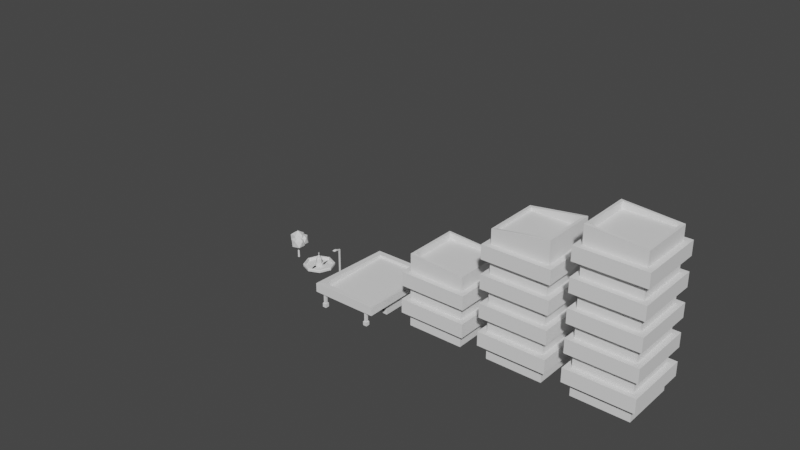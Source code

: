 # Source: haraldinspace.blend  (saved by Blender 3.1.7; exported with 4.5.12 LTS)
import bpy
from mathutils import Matrix  # noqa: F401  (used for matrix-valued properties, if any)

bpy.ops.wm.read_factory_settings(use_empty=True)
scene = bpy.context.scene
scene.name = 'Scene'

# ---- collections
col_city = bpy.data.collections.new('City'); scene.collection.children.link(col_city)
col_dome = bpy.data.collections.new('Dome'); scene.collection.children.link(col_dome)

# ---- world
world_world = bpy.data.worlds.new('World'); scene.world = world_world
world_world.use_nodes = True; world_world.node_tree.nodes.clear()
_N = world_world.node_tree.nodes; _L = world_world.node_tree.links
n0 = _N.new('ShaderNodeOutputWorld'); n0.name = 'World Output'; n0.location = (300, 300)
n1 = _N.new('ShaderNodeBackground'); n1.name = 'Background'; n1.location = (10, 300)
n1.inputs[0].default_value = (0.05088, 0.05088, 0.05088, 1.0)
_L.new(n1.outputs[0], n0.inputs[0])
n0.is_active_output = True
world_world.color = (0.05088, 0.05088, 0.05088)
world_world.use_sun_shadow = False
world_world.sun_shadow_jitter_overblur = 0.0

# ---- meshes
me_cube = bpy.data.meshes.new('Cube')
me_cube.from_pydata([(-10.0, -10.0, 0.0), (-10.0, -10.0, 40.0), (-10.0, 10.0, 0.0), (-10.0, 10.0, 40.0), (10.0, -10.0, 0.0), (10.0, -10.0, 40.0), (10.0, 10.0, 0.0), (10.0, 10.0, 40.0), (-10.0, -10.0, 5.0), (-10.0, -10.0, 10.0), (-10.0, -10.0, 15.0), (-10.0, -10.0, 20.0), (-10.0, -10.0, 25.0), (-10.0, -10.0, 30.0), (-10.0, -10.0, 35.0), (-10.0, 10.0, 35.0), (-10.0, 10.0, 30.0), (-10.0, 10.0, 25.0), (-10.0, 10.0, 20.0), (-10.0, 10.0, 15.0), (-10.0, 10.0, 10.0), (-10.0, 10.0, 5.0), (10.0, 10.0, 35.0), (10.0, 10.0, 30.0), (10.0, 10.0, 25.0), (10.0, 10.0, 20.0), (10.0, 10.0, 15.0), (10.0, 10.0, 10.0), (10.0, 10.0, 5.0), (10.0, -10.0, 35.0), (10.0, -10.0, 30.0), (10.0, -10.0, 25.0), (10.0, -10.0, 20.0), (10.0, -10.0, 15.0), (10.0, -10.0, 10.0), (10.0, -10.0, 5.0), (-12.0, -12.0, 15.0), (-12.0, -12.0, 20.0), (-12.0, -12.0, 25.0), (-12.0, -12.0, 30.0), (-12.0, 12.0, 30.0), (-12.0, 12.0, 25.0), (-12.0, 12.0, 20.0), (-12.0, 12.0, 15.0), (12.0, 12.0, 30.0), (12.0, 12.0, 25.0), (12.0, 12.0, 20.0), (12.0, 12.0, 15.0), (12.0, -12.0, 30.0), (12.0, -12.0, 25.0), (12.0, -12.0, 20.0), (12.0, -12.0, 15.0), (-12.1, -12.1, 5.0), (-12.1, -12.1, 10.0), (-12.1, 12.1, 10.0), (-12.1, 12.1, 5.0), (12.1, 12.1, 10.0), (12.1, 12.1, 5.0), (12.1, -12.1, 10.0), (12.1, -12.1, 5.0), (-10.0, -10.0, 45.0), (-10.0, 10.0, 45.0), (10.0, 10.0, 47.79), (10.0, -10.0, 47.79), (-9.0, -9.0, 45.0), (-9.0, 9.0, 45.0), (9.0, 9.0, 47.79), (9.0, -9.0, 47.79), (-9.0, -9.0, 44.0), (-9.0, 9.0, 44.0), (9.0, 9.0, 44.0), (9.0, -9.0, 44.0), (-12.0, -12.0, 35.0), (-12.0, -12.0, 40.0), (-12.0, 12.0, 40.0), (12.0, 12.0, 40.0), (12.0, -12.0, 40.0), (-12.0, 12.0, 35.0), (12.0, 12.0, 35.0), (12.0, -12.0, 35.0)], [], [(29, 22, 78, 79), (5, 1, 73, 76), (1, 3, 74, 73), (14, 29, 79, 72), (2, 6, 4, 0), (5, 7, 62, 63), (4, 35, 8, 0), (20, 27, 56, 54), (34, 33, 10, 9), (17, 12, 38, 41), (32, 31, 12, 11), (25, 32, 50, 46), (30, 29, 14, 13), (6, 28, 35, 4), (27, 34, 58, 56), (27, 26, 33, 34), (18, 25, 46, 42), (25, 24, 31, 32), (10, 33, 51, 36), (23, 22, 29, 30), (2, 21, 28, 6), (21, 8, 52, 55), (20, 19, 26, 27), (11, 18, 42, 37), (18, 17, 24, 25), (33, 26, 47, 51), (16, 15, 22, 23), (0, 8, 21, 2), (34, 9, 53, 58), (9, 10, 19, 20), (26, 19, 43, 47), (11, 12, 17, 18), (19, 10, 36, 43), (13, 14, 15, 16), (51, 50, 37, 36), (49, 48, 39, 38), (47, 46, 50, 51), (45, 44, 48, 49), (43, 42, 46, 47), (41, 40, 44, 45), (36, 37, 42, 43), (38, 39, 40, 41), (32, 11, 37, 50), (24, 17, 41, 45), (31, 24, 45, 49), (13, 16, 40, 39), (12, 31, 49, 38), (16, 23, 44, 40), (23, 30, 48, 44), (30, 13, 39, 48), (59, 58, 53, 52), (57, 56, 58, 59), (55, 54, 56, 57), (52, 53, 54, 55), (9, 20, 54, 53), (8, 35, 59, 52), (35, 28, 57, 59), (28, 21, 55, 57), (63, 62, 66, 67), (3, 1, 60, 61), (1, 5, 63, 60), (7, 3, 61, 62), (64, 67, 71, 68), (61, 60, 64, 65), (60, 63, 67, 64), (62, 61, 65, 66), (70, 69, 68, 71), (66, 65, 69, 70), (67, 66, 70, 71), (65, 64, 68, 69), (72, 73, 74, 77), (77, 74, 75, 78), (78, 75, 76, 79), (79, 76, 73, 72), (22, 15, 77, 78), (3, 7, 75, 74), (15, 14, 72, 77), (7, 5, 76, 75)])
_uv = me_cube.uv_layers.new(name='UVMap')
_uv.uv.foreach_set('vector', [0.5938, 0.75, 0.5938, 0.5, 0.5938, 0.5, 0.5938, 0.75, 0.625, 0.75, 0.625, 1.0, 0.625, 1.0, 0.625, 0.75, 0.625, 0.0, 0.625, 0.25, 0.625, 0.25, 0.625, 0.0, 0.5938, 1.0, 0.5938, 0.75, 0.5938, 0.75, 0.5938, 1.0, 0.125, 0.5, 0.375, 0.5, 0.375, 0.75, 0.125, 0.75, 0.625, 0.75, 0.625, 0.5, 0.625, 0.5, 0.625, 0.75, 0.375, 0.75, 0.4062, 0.75, 0.4062, 1.0, 0.375, 1.0, 0.4375, 0.25, 0.4375, 0.5, 0.4375, 0.5, 0.4375, 0.25, 0.4375, 0.75, 0.4688, 0.75, 0.4688, 1.0, 0.4375, 1.0, 0.5312, 0.25, 0.5312, 0.0, 0.5312, 0.0, 0.5312, 0.25, 0.5, 0.75, 0.5312, 0.75, 0.5312, 1.0, 0.5, 1.0, 0.5, 0.5, 0.5, 0.75, 0.5, 0.75, 0.5, 0.5, 0.5625, 0.75, 0.5938, 0.75, 0.5938, 1.0, 0.5625, 1.0, 0.375, 0.5, 0.4062, 0.5, 0.4062, 0.75, 0.375, 0.75, 0.4375, 0.5, 0.4375, 0.75, 0.4375, 0.75, 0.4375, 0.5, 0.4375, 0.5, 0.4688, 0.5, 0.4688, 0.75, 0.4375, 0.75, 0.5, 0.25, 0.5, 0.5, 0.5, 0.5, 0.5, 0.25, 0.5, 0.5, 0.5312, 0.5, 0.5312, 0.75, 0.5, 0.75, 0.4688, 1.0, 0.4688, 0.75, 0.4688, 0.75, 0.4688, 1.0, 0.5625, 0.5, 0.5938, 0.5, 0.5938, 0.75, 0.5625, 0.75, 0.375, 0.25, 0.4062, 0.25, 0.4062, 0.5, 0.375, 0.5, 0.4062, 0.25, 0.4062, 0.0, 0.4062, 0.0, 0.4062, 0.25, 0.4375, 0.25, 0.4688, 0.25, 0.4688, 0.5, 0.4375, 0.5, 0.5, 0.0, 0.5, 0.25, 0.5, 0.25, 0.5, 0.0, 0.5, 0.25, 0.5312, 0.25, 0.5312, 0.5, 0.5, 0.5, 0.4688, 0.75, 0.4688, 0.5, 0.4688, 0.5, 0.4688, 0.75, 0.5625, 0.25, 0.5938, 0.25, 0.5938, 0.5, 0.5625, 0.5, 0.375, 0.0, 0.4062, 0.0, 0.4062, 0.25, 0.375, 0.25, 0.4375, 0.75, 0.4375, 1.0, 0.4375, 1.0, 0.4375, 0.75, 0.4375, 0.0, 0.4688, 0.0, 0.4688, 0.25, 0.4375, 0.25, 0.4688, 0.5, 0.4688, 0.25, 0.4688, 0.25, 0.4688, 0.5, 0.5, 0.0, 0.5312, 0.0, 0.5312, 0.25, 0.5, 0.25, 0.4688, 0.25, 0.4688, 0.0, 0.4688, 0.0, 0.4688, 0.25, 0.5625, 0.0, 0.5938, 0.0, 0.5938, 0.25, 0.5625, 0.25, 0.4688, 0.75, 0.5, 0.75, 0.5, 1.0, 0.4688, 1.0, 0.5312, 0.75, 0.5625, 0.75, 0.5625, 1.0, 0.5312, 1.0, 0.4688, 0.5, 0.5, 0.5, 0.5, 0.75, 0.4688, 0.75, 0.5312, 0.5, 0.5625, 0.5, 0.5625, 0.75, 0.5312, 0.75, 0.4688, 0.25, 0.5, 0.25, 0.5, 0.5, 0.4688, 0.5, 0.5312, 0.25, 0.5625, 0.25, 0.5625, 0.5, 0.5312, 0.5, 0.4688, 0.0, 0.5, 0.0, 0.5, 0.25, 0.4688, 0.25, 0.5312, 0.0, 0.5625, 0.0, 0.5625, 0.25, 0.5312, 0.25, 0.5, 0.75, 0.5, 1.0, 0.5, 1.0, 0.5, 0.75, 0.5312, 0.5, 0.5312, 0.25, 0.5312, 0.25, 0.5312, 0.5, 0.5312, 0.75, 0.5312, 0.5, 0.5312, 0.5, 0.5312, 0.75, 0.5625, 0.0, 0.5625, 0.25, 0.5625, 0.25, 0.5625, 0.0, 0.5312, 1.0, 0.5312, 0.75, 0.5312, 0.75, 0.5312, 1.0, 0.5625, 0.25, 0.5625, 0.5, 0.5625, 0.5, 0.5625, 0.25, 0.5625, 0.5, 0.5625, 0.75, 0.5625, 0.75, 0.5625, 0.5, 0.5625, 0.75, 0.5625, 1.0, 0.5625, 1.0, 0.5625, 0.75, 0.4062, 0.75, 0.4375, 0.75, 0.4375, 1.0, 0.4062, 1.0, 0.4062, 0.5, 0.4375, 0.5, 0.4375, 0.75, 0.4062, 0.75, 0.4062, 0.25, 0.4375, 0.25, 0.4375, 0.5, 0.4062, 0.5, 0.4062, 0.0, 0.4375, 0.0, 0.4375, 0.25, 0.4062, 0.25, 0.4375, 0.0, 0.4375, 0.25, 0.4375, 0.25, 0.4375, 0.0, 0.4062, 1.0, 0.4062, 0.75, 0.4062, 0.75, 0.4062, 1.0, 0.4062, 0.75, 0.4062, 0.5, 0.4062, 0.5, 0.4062, 0.75, 0.4062, 0.5, 0.4062, 0.25, 0.4062, 0.25, 0.4062, 0.5, 0.625, 0.75, 0.625, 0.5, 0.625, 0.5, 0.625, 0.75, 0.625, 0.25, 0.625, 0.0, 0.625, 0.0, 0.625, 0.25, 0.625, 1.0, 0.625, 0.75, 0.625, 0.75, 0.625, 1.0, 0.625, 0.5, 0.625, 0.25, 0.625, 0.25, 0.625, 0.5, 0.625, 1.0, 0.625, 0.75, 0.625, 0.75, 0.625, 1.0, 0.625, 0.25, 0.625, 0.0, 0.625, 0.0, 0.625, 0.25, 0.625, 1.0, 0.625, 0.75, 0.625, 0.75, 0.625, 1.0, 0.625, 0.5, 0.625, 0.25, 0.625, 0.25, 0.625, 0.5, 0.625, 0.5, 0.875, 0.5, 0.875, 0.75, 0.625, 0.75, 0.625, 0.5, 0.625, 0.25, 0.625, 0.25, 0.625, 0.5, 0.625, 0.75, 0.625, 0.5, 0.625, 0.5, 0.625, 0.75, 0.625, 0.25, 0.625, 0.0, 0.625, 0.0, 0.625, 0.25, 0.5938, 0.0, 0.625, 0.0, 0.625, 0.25, 0.5938, 0.25, 0.5938, 0.25, 0.625, 0.25, 0.625, 0.5, 0.5938, 0.5, 0.5938, 0.5, 0.625, 0.5, 0.625, 0.75, 0.5938, 0.75, 0.5938, 0.75, 0.625, 0.75, 0.625, 1.0, 0.5938, 1.0, 0.5938, 0.5, 0.5938, 0.25, 0.5938, 0.25, 0.5938, 0.5, 0.625, 0.25, 0.625, 0.5, 0.625, 0.5, 0.625, 0.25, 0.5938, 0.25, 0.5938, 0.0, 0.5938, 0.0, 0.5938, 0.25, 0.625, 0.5, 0.625, 0.75, 0.625, 0.75, 0.625, 0.5])
me_cube.use_remesh_fix_poles = True
me_cube.use_remesh_preserve_attributes = False
me_cube.update()
me_cube_001 = bpy.data.meshes.new('Cube.001')
me_cube_001.from_pydata([(-10.0, -10.0, 0.0), (-10.0, -10.0, 26.3), (-10.0, 10.0, 0.0), (-10.0, 10.0, 26.3), (10.0, -10.0, 0.0), (10.0, -10.0, 25.0), (10.0, 10.0, 0.0), (10.0, 10.0, 25.0), (-10.0, -10.0, 5.0), (-10.0, -10.0, 10.0), (-10.0, -10.0, 15.0), (-10.0, -10.0, 20.0), (-10.0, 10.0, 20.0), (-10.0, 10.0, 15.0), (-10.0, 10.0, 10.0), (-10.0, 10.0, 5.0), (10.0, 10.0, 20.0), (10.0, 10.0, 15.0), (10.0, 10.0, 10.0), (10.0, 10.0, 5.0), (10.0, -10.0, 20.0), (10.0, -10.0, 15.0), (10.0, -10.0, 10.0), (10.0, -10.0, 5.0), (-12.0, -12.0, 5.0), (-12.0, -12.0, 10.0), (-12.0, -12.0, 15.0), (-12.0, -12.0, 20.0), (-12.0, 12.0, 20.0), (-12.0, 12.0, 15.0), (-12.0, 12.0, 10.0), (-12.0, 12.0, 5.0), (12.0, 12.0, 20.0), (12.0, 12.0, 15.0), (12.0, 12.0, 10.0), (12.0, 12.0, 5.0), (12.0, -12.0, 20.0), (12.0, -12.0, 15.0), (12.0, -12.0, 10.0), (12.0, -12.0, 5.0), (-9.0, -9.0, 26.3), (-9.0, 9.0, 26.3), (9.0, 9.0, 25.0), (9.0, -9.0, 25.0), (-9.0, -9.0, 24.0), (-9.0, 9.0, 24.0), (9.0, 9.0, 24.0), (9.0, -9.0, 24.0)], [], [(11, 1, 3, 12), (12, 3, 7, 16), (16, 7, 5, 20), (20, 5, 1, 11), (2, 6, 4, 0), (5, 7, 42, 43), (4, 23, 8, 0), (13, 10, 26, 29), (22, 21, 10, 9), (21, 17, 33, 37), (6, 19, 23, 4), (9, 14, 30, 25), (18, 17, 21, 22), (18, 22, 38, 34), (2, 15, 19, 6), (15, 8, 24, 31), (14, 13, 17, 18), (23, 19, 35, 39), (0, 8, 15, 2), (12, 16, 32, 28), (9, 10, 13, 14), (20, 11, 27, 36), (39, 38, 25, 24), (37, 36, 27, 26), (35, 34, 38, 39), (33, 32, 36, 37), (31, 30, 34, 35), (29, 28, 32, 33), (24, 25, 30, 31), (26, 27, 28, 29), (16, 20, 36, 32), (8, 23, 39, 24), (11, 12, 28, 27), (19, 15, 31, 35), (22, 9, 25, 38), (14, 18, 34, 30), (10, 21, 37, 26), (17, 13, 29, 33), (41, 40, 44, 45), (3, 1, 40, 41), (1, 5, 43, 40), (7, 3, 41, 42), (46, 45, 44, 47), (40, 43, 47, 44), (42, 41, 45, 46), (43, 42, 46, 47)])
_uv = me_cube_001.uv_layers.new(name='UVMap')
_uv.uv.foreach_set('vector', [0.575, 0.0, 0.625, 0.0, 0.625, 0.25, 0.575, 0.25, 0.575, 0.25, 0.625, 0.25, 0.625, 0.5, 0.575, 0.5, 0.575, 0.5, 0.625, 0.5, 0.625, 0.75, 0.575, 0.75, 0.575, 0.75, 0.625, 0.75, 0.625, 1.0, 0.575, 1.0, 0.125, 0.5, 0.375, 0.5, 0.375, 0.75, 0.125, 0.75, 0.625, 0.75, 0.625, 0.5, 0.625, 0.5, 0.625, 0.75, 0.375, 0.75, 0.425, 0.75, 0.425, 1.0, 0.375, 1.0, 0.525, 0.25, 0.525, 0.0, 0.525, 0.0, 0.525, 0.25, 0.475, 0.75, 0.525, 0.75, 0.525, 1.0, 0.475, 1.0, 0.525, 0.75, 0.525, 0.5, 0.525, 0.5, 0.525, 0.75, 0.375, 0.5, 0.425, 0.5, 0.425, 0.75, 0.375, 0.75, 0.475, 0.0, 0.475, 0.25, 0.475, 0.25, 0.475, 0.0, 0.475, 0.5, 0.525, 0.5, 0.525, 0.75, 0.475, 0.75, 0.475, 0.5, 0.475, 0.75, 0.475, 0.75, 0.475, 0.5, 0.375, 0.25, 0.425, 0.25, 0.425, 0.5, 0.375, 0.5, 0.425, 0.25, 0.425, 0.0, 0.425, 0.0, 0.425, 0.25, 0.475, 0.25, 0.525, 0.25, 0.525, 0.5, 0.475, 0.5, 0.425, 0.75, 0.425, 0.5, 0.425, 0.5, 0.425, 0.75, 0.375, 0.0, 0.425, 0.0, 0.425, 0.25, 0.375, 0.25, 0.575, 0.25, 0.575, 0.5, 0.575, 0.5, 0.575, 0.25, 0.475, 0.0, 0.525, 0.0, 0.525, 0.25, 0.475, 0.25, 0.575, 0.75, 0.575, 1.0, 0.575, 1.0, 0.575, 0.75, 0.425, 0.75, 0.475, 0.75, 0.475, 1.0, 0.425, 1.0, 0.525, 0.75, 0.575, 0.75, 0.575, 1.0, 0.525, 1.0, 0.425, 0.5, 0.475, 0.5, 0.475, 0.75, 0.425, 0.75, 0.525, 0.5, 0.575, 0.5, 0.575, 0.75, 0.525, 0.75, 0.425, 0.25, 0.475, 0.25, 0.475, 0.5, 0.425, 0.5, 0.525, 0.25, 0.575, 0.25, 0.575, 0.5, 0.525, 0.5, 0.425, 0.0, 0.475, 0.0, 0.475, 0.25, 0.425, 0.25, 0.525, 0.0, 0.575, 0.0, 0.575, 0.25, 0.525, 0.25, 0.575, 0.5, 0.575, 0.75, 0.575, 0.75, 0.575, 0.5, 0.425, 1.0, 0.425, 0.75, 0.425, 0.75, 0.425, 1.0, 0.575, 0.0, 0.575, 0.25, 0.575, 0.25, 0.575, 0.0, 0.425, 0.5, 0.425, 0.25, 0.425, 0.25, 0.425, 0.5, 0.475, 0.75, 0.475, 1.0, 0.475, 1.0, 0.475, 0.75, 0.475, 0.25, 0.475, 0.5, 0.475, 0.5, 0.475, 0.25, 0.525, 1.0, 0.525, 0.75, 0.525, 0.75, 0.525, 1.0, 0.525, 0.5, 0.525, 0.25, 0.525, 0.25, 0.525, 0.5, 0.625, 0.25, 0.625, 0.0, 0.625, 0.0, 0.625, 0.25, 0.625, 0.25, 0.625, 0.0, 0.625, 0.0, 0.625, 0.25, 0.625, 1.0, 0.625, 0.75, 0.625, 0.75, 0.625, 1.0, 0.625, 0.5, 0.625, 0.25, 0.625, 0.25, 0.625, 0.5, 0.625, 0.5, 0.875, 0.5, 0.875, 0.75, 0.625, 0.75, 0.625, 1.0, 0.625, 0.75, 0.625, 0.75, 0.625, 1.0, 0.625, 0.5, 0.625, 0.25, 0.625, 0.25, 0.625, 0.5, 0.625, 0.75, 0.625, 0.5, 0.625, 0.5, 0.625, 0.75])
me_cube_001.use_remesh_fix_poles = True
me_cube_001.use_remesh_preserve_attributes = False
me_cube_001.update()
me_cube_002 = bpy.data.meshes.new('Cube.002')
me_cube_002.from_pydata([(8.2, -19.7, 0.0), (8.2, -19.7, 1.4), (-9.6, -19.7, 0.0), (8.2, -18.3, 0.0), (8.2, -18.3, 1.4), (-9.6, -19.7, 1.4), (9.6, -19.7, 0.0), (9.6, -19.7, 1.4), (-9.6, -18.3, 0.0), (9.6, -18.3, 0.0), (9.6, -18.3, 1.4), (-9.6, -18.3, 1.4), (8.48, -19.42, 1.4), (-8.2, -19.7, 0.0), (8.48, -18.58, 1.4), (-10.0, 10.0, 7.0), (9.32, -19.42, 1.4), (-8.2, -19.7, 1.4), (9.32, -18.58, 1.4), (-8.2, -18.3, 0.0), (-8.2, -18.3, 1.4), (10.0, 10.0, 7.0), (10.0, 10.0, 5.0), (-9.32, -19.42, 1.4), (-9.32, -18.58, 1.4), (-12.0, -20.0, 5.0), (-8.48, -19.42, 1.4), (-12.0, -20.0, 8.204), (-8.48, -18.58, 1.4), (-12.0, 12.0, 7.0), (-12.0, 12.0, 5.0), (12.0, 12.0, 7.0), (12.0, 12.0, 5.0), (12.0, -20.0, 8.204), (12.0, -20.0, 5.0), (-10.0, -18.0, 8.204), (10.0, -18.0, 8.204), (-10.0, -18.0, 6.0), (-10.0, 10.0, 6.0), (10.0, 10.0, 6.0), (10.0, -18.0, 6.0), (-10.0, -10.0, 0.0), (6.0, -10.0, 5.0), (2.0, -10.0, 5.0), (-2.0, -10.0, 5.0), (6.0, -18.0, 8.204), (2.0, -18.0, 8.204), (-2.0, -18.0, 8.204), (-2.0, 10.0, 7.0), (2.0, 10.0, 7.0), (7.2, -20.0, 5.0), (2.4, -20.0, 5.0), (-2.4, -20.0, 5.0), (-7.2, -20.0, 5.0), (7.2, -20.0, 8.204), (2.4, -20.0, 8.204), (-2.4, -20.0, 8.204), (-7.2, -20.0, 8.204), (-7.2, 12.0, 5.0), (-2.4, 12.0, 5.0), (2.4, 12.0, 5.0), (7.2, 12.0, 5.0), (-7.2, 12.0, 7.0), (-2.4, 12.0, 7.0), (2.4, 12.0, 7.0), (7.2, 12.0, 7.0), (-6.0, -18.0, 8.204), (-6.0, 10.0, 7.0), (6.0, 10.0, 7.0), (6.0, -18.0, 6.0), (2.0, -18.0, 6.0), (-2.0, -18.0, 6.0), (-6.0, -18.0, 6.0), (-6.0, 10.0, 6.0), (-2.0, 10.0, 6.0), (2.0, 10.0, 6.0), (6.0, 10.0, 6.0), (1.128, -10.0, -1.49e-07), (-9.32, -19.42, 5.0), (-9.32, -18.58, 5.0), (-8.48, -18.58, 5.0), (-8.48, -19.42, 5.0), (8.48, -19.42, 5.0), (8.48, -18.58, 5.0), (9.32, -18.58, 5.0), (9.32, -19.42, 5.0), (-10.0, -10.0, 5.0), (10.0, -10.0, 5.0), (-2.0, 10.0, 5.0), (10.0, 10.0, 0.0), (6.0, 10.0, 5.0), (-10.0, 10.0, 0.0), (-6.0, -10.0, 0.0), (-6.0, -10.0, 5.0), (2.0, -10.0, 0.0), (6.0, -10.0, 0.0), (-1.128, -10.0, -1.49e-07), (10.0, -10.0, 0.0), (-10.0, 10.0, 5.0), (2.0, 10.0, 5.0), (-6.0, 10.0, 5.0), (-9.4, -9.726, 0.0), (-1.128, -9.726, -1.49e-07), (5.64, -9.726, 0.0), (1.88, -9.726, 0.0), (1.128, -9.726, -1.49e-07), (8.836, -9.726, 4.25), (6.204, -9.726, 4.25), (6.204, -9.726, 0.75), (-6.204, -9.726, 4.25), (8.836, -9.726, 0.75), (9.4, -9.726, 0.0), (-9.4, -9.726, 5.0), (-5.64, -9.726, 0.0), (5.64, -9.726, 5.0), (1.88, -9.726, 5.0), (-1.88, -9.726, 5.0), (-5.64, -9.726, 5.0), (5.076, -9.726, 0.75), (2.444, -9.726, 4.25), (-5.076, -9.726, 0.75), (-5.076, -9.726, 4.25), (1.128, -9.726, 3.0), (-1.128, -9.726, 3.0), (2.444, -9.726, 0.75), (-2.444, -9.726, 0.75), (-2.444, -9.726, 4.25), (5.076, -9.726, 4.25), (-8.836, -9.726, 0.75), (-8.836, -9.726, 4.25), (-6.204, -9.726, 0.75), (-9.4, 9.674, 5.0), (9.4, 9.674, 0.0), (-9.4, 9.674, 0.0), (1.88, 9.674, 5.0), (5.64, 9.674, 5.0), (-5.64, 9.674, 5.0), (-1.88, 9.674, 5.0), (9.4, -9.726, 5.0), (9.4, 9.674, 5.0), (8.926, -9.986, 4.285), (6.294, -9.986, 4.285), (1.128, -10.0, 3.0), (-1.128, -10.0, 3.0), (2.444, -10.0, 0.75), (5.076, -10.0, 0.75), (-2.444, -10.0, 0.75), (-2.444, -10.0, 4.25), (2.444, -10.0, 4.25), (5.076, -10.0, 4.25), (-5.076, -10.0, 0.75), (-5.076, -10.0, 4.25), (-8.836, -10.0, 0.75), (-8.836, -10.0, 4.25), (8.926, -9.986, 0.7854), (6.294, -9.986, 0.7854), (-6.204, -10.0, 0.75), (-6.204, -10.0, 4.25)], [], [(35, 15, 29, 27), (21, 36, 33, 31), (98, 86, 25, 30), (87, 22, 32, 34), (53, 57, 27, 25), (32, 31, 33, 34), (61, 65, 31, 32), (25, 27, 29, 30), (82, 50, 42, 87, 34, 85, 84, 83), (34, 50, 82, 85), (100, 98, 30, 58), (66, 35, 27, 57), (68, 21, 31, 65), (36, 21, 39, 40), (72, 73, 38, 37), (67, 15, 38, 73), (45, 36, 40, 69), (15, 35, 37, 38), (35, 66, 72, 37), (66, 47, 71, 72), (47, 46, 70, 71), (46, 45, 69, 70), (21, 68, 76, 39), (68, 49, 75, 76), (49, 48, 74, 75), (48, 67, 73, 74), (40, 39, 76, 69), (69, 76, 75, 70), (70, 75, 74, 71), (71, 74, 73, 72), (15, 67, 62, 29), (67, 48, 63, 62), (48, 49, 64, 63), (49, 68, 65, 64), (36, 45, 54, 33), (45, 46, 55, 54), (46, 47, 56, 55), (47, 66, 57, 56), (22, 90, 61, 32), (90, 99, 60, 61), (99, 88, 59, 60), (88, 100, 58, 59), (79, 78, 25, 86, 93, 53, 81, 80), (81, 53, 25, 78), (93, 44, 52, 53), (44, 43, 51, 52), (43, 42, 50, 51), (30, 29, 62, 58), (58, 62, 63, 59), (59, 63, 64, 60), (60, 64, 65, 61), (34, 33, 54, 50), (50, 54, 55, 51), (51, 55, 56, 52), (52, 56, 57, 53), (2, 5, 11, 8), (8, 11, 20, 19), (19, 20, 17, 13), (13, 17, 5, 2), (8, 19, 13, 2), (17, 20, 28, 26), (24, 23, 78, 79), (11, 5, 23, 24), (5, 17, 26, 23), (20, 11, 24, 28), (78, 23, 26, 81), (28, 24, 79, 80), (81, 26, 28, 80), (0, 1, 4, 3), (3, 4, 10, 9), (9, 10, 7, 6), (6, 7, 1, 0), (3, 9, 6, 0), (7, 10, 18, 16), (14, 12, 82, 83), (4, 1, 12, 14), (1, 7, 16, 12), (10, 4, 14, 18), (82, 12, 16, 85), (18, 14, 83, 84), (85, 16, 18, 84), (88, 99, 90, 22, 89, 91, 98, 100), (89, 22, 87, 97), (41, 86, 98, 91), (101, 113, 102, 105, 104, 103, 111, 132, 133), (112, 129, 128, 101), (114, 107, 108, 103), (115, 119, 124, 104), (115, 122, 123, 116), (116, 126, 121, 117), (124, 144, 145, 118), (114, 127, 119, 115), (104, 124, 118, 103), (103, 118, 127, 114), (102, 125, 126, 116), (113, 120, 125, 102), (117, 121, 120, 113), (102, 116, 123), (105, 122, 115, 104), (110, 154, 140, 106), (108, 155, 154, 110), (138, 106, 107, 114), (111, 110, 106, 138), (103, 108, 110, 111), (101, 128, 130, 113), (117, 109, 129, 112), (113, 130, 109, 117), (137, 136, 131, 133, 132, 139, 135, 134), (132, 111, 138, 139), (101, 133, 131, 112), (106, 140, 141, 107), (113, 102, 96, 92), (105, 104, 94, 77), (104, 103, 95, 94), (103, 111, 97, 95), (111, 132, 89, 97), (132, 133, 91, 89), (133, 101, 41, 91), (101, 113, 92, 41), (128, 152, 156, 130), (125, 146, 147, 126), (123, 143, 96, 102), (109, 157, 153, 129), (119, 148, 144, 124), (127, 149, 148, 119), (120, 150, 146, 125), (102, 96, 77, 105), (130, 156, 157, 109), (121, 151, 150, 120), (105, 77, 142, 122), (118, 145, 149, 127), (126, 147, 151, 121), (107, 141, 155, 108), (122, 142, 143, 123), (129, 153, 152, 128), (95, 145, 144, 94), (95, 155, 141, 42, 149, 145), (42, 141, 140, 87), (95, 97, 154, 155), (154, 97, 87, 140), (43, 148, 149, 42), (43, 142, 77, 94, 144, 148), (44, 143, 142, 43), (96, 143, 44, 147, 146), (151, 147, 44, 93), (92, 156, 152, 41), (96, 146, 150, 92), (93, 86, 153, 157), (153, 86, 41, 152), (93, 157, 156, 92, 150, 151), (114, 115, 116, 117, 112, 131, 136, 137, 134, 135, 139, 138)])
_uv = me_cube_002.uv_layers.new(name='UVMap')
_uv.uv.foreach_set('vector', [0.475, 0.0, 0.475, 0.25, 0.475, 0.25, 0.475, 0.0, 0.475, 0.5, 0.475, 0.75, 0.475, 0.75, 0.475, 0.5, 0.425, 0.25, 0.425, 0.0, 0.425, 0.0, 0.425, 0.25, 0.425, 0.75, 0.425, 0.5, 0.425, 0.5, 0.425, 0.75, 0.425, 0.95, 0.475, 0.95, 0.475, 1.0, 0.425, 1.0, 0.425, 0.5, 0.475, 0.5, 0.475, 0.75, 0.425, 0.75, 0.425, 0.45, 0.475, 0.45, 0.475, 0.5, 0.425, 0.5, 0.425, 0.0, 0.475, 0.0, 0.475, 0.25, 0.425, 0.25, 0.425, 0.7857, 0.425, 0.8, 0.425, 0.8, 0.425, 0.75, 0.425, 0.75, 0.425, 0.7769, 0.425, 0.7755, 0.425, 0.7844, 0.425, 0.75, 0.425, 0.8, 0.425, 0.7857, 0.425, 0.7769, 0.425, 0.3, 0.425, 0.25, 0.425, 0.25, 0.425, 0.3, 0.475, 0.95, 0.475, 1.0, 0.475, 1.0, 0.475, 0.95, 0.475, 0.45, 0.475, 0.5, 0.475, 0.5, 0.475, 0.45, 0.475, 0.75, 0.475, 0.5, 0.475, 0.5, 0.475, 0.75, 0.475, 0.15, 0.475, 0.3, 0.475, 0.25, 0.475, 0.0, 0.475, 0.3, 0.475, 0.25, 0.475, 0.25, 0.475, 0.3, 0.475, 0.8, 0.475, 0.75, 0.475, 0.75, 0.475, 0.8, 0.475, 0.25, 0.475, 0.0, 0.475, 0.0, 0.475, 0.25, 0.475, 1.0, 0.475, 0.95, 0.475, 0.95, 0.475, 1.0, 0.475, 0.95, 0.475, 0.9, 0.475, 0.9, 0.475, 0.95, 0.475, 0.9, 0.475, 0.85, 0.475, 0.85, 0.475, 0.9, 0.475, 0.85, 0.475, 0.8, 0.475, 0.8, 0.475, 0.85, 0.475, 0.5, 0.475, 0.45, 0.475, 0.45, 0.475, 0.5, 0.475, 0.45, 0.475, 0.4, 0.475, 0.4, 0.475, 0.45, 0.475, 0.4, 0.475, 0.35, 0.475, 0.35, 0.475, 0.4, 0.475, 0.35, 0.475, 0.3, 0.475, 0.3, 0.475, 0.35, 0.475, 0.75, 0.475, 0.5, 0.475, 0.45, 0.475, 0.6, 0.475, 0.6, 0.475, 0.45, 0.475, 0.4, 0.475, 0.45, 0.475, 0.45, 0.475, 0.4, 0.475, 0.35, 0.475, 0.3, 0.475, 0.3, 0.475, 0.35, 0.475, 0.3, 0.475, 0.15, 0.475, 0.25, 0.475, 0.3, 0.475, 0.3, 0.475, 0.25, 0.475, 0.3, 0.475, 0.35, 0.475, 0.35, 0.475, 0.3, 0.475, 0.35, 0.475, 0.4, 0.475, 0.4, 0.475, 0.35, 0.475, 0.4, 0.475, 0.45, 0.475, 0.45, 0.475, 0.4, 0.475, 0.75, 0.475, 0.8, 0.475, 0.8, 0.475, 0.75, 0.475, 0.8, 0.475, 0.85, 0.475, 0.85, 0.475, 0.8, 0.475, 0.85, 0.475, 0.9, 0.475, 0.9, 0.475, 0.85, 0.475, 0.9, 0.475, 0.95, 0.475, 0.95, 0.475, 0.9, 0.425, 0.5, 0.425, 0.45, 0.425, 0.45, 0.425, 0.5, 0.425, 0.45, 0.425, 0.4, 0.425, 0.4, 0.425, 0.45, 0.425, 0.4, 0.425, 0.35, 0.425, 0.35, 0.425, 0.4, 0.425, 0.35, 0.425, 0.3, 0.425, 0.3, 0.425, 0.35, 0.425, 0.9745, 0.425, 0.9731, 0.425, 1.0, 0.425, 1.0, 0.425, 0.95, 0.425, 0.95, 0.425, 0.9643, 0.425, 0.9656, 0.425, 0.9643, 0.425, 0.95, 0.425, 1.0, 0.425, 0.9731, 0.425, 0.95, 0.425, 0.9, 0.425, 0.9, 0.425, 0.95, 0.425, 0.9, 0.425, 0.85, 0.425, 0.85, 0.425, 0.9, 0.425, 0.85, 0.425, 0.8, 0.425, 0.8, 0.425, 0.85, 0.425, 0.25, 0.475, 0.25, 0.475, 0.3, 0.425, 0.3, 0.425, 0.3, 0.475, 0.3, 0.475, 0.35, 0.425, 0.35, 0.425, 0.35, 0.475, 0.35, 0.475, 0.4, 0.425, 0.4, 0.425, 0.4, 0.475, 0.4, 0.475, 0.45, 0.425, 0.45, 0.425, 0.75, 0.475, 0.75, 0.475, 0.8, 0.425, 0.8, 0.425, 0.8, 0.475, 0.8, 0.475, 0.85, 0.425, 0.85, 0.425, 0.85, 0.475, 0.85, 0.475, 0.9, 0.425, 0.9, 0.425, 0.9, 0.475, 0.9, 0.475, 0.95, 0.425, 0.95, 0.375, 0.0, 0.625, 0.0, 0.625, 0.25, 0.375, 0.25, 0.375, 0.25, 0.625, 0.25, 0.625, 0.5, 0.375, 0.5, 0.375, 0.5, 0.625, 0.5, 0.625, 0.75, 0.375, 0.75, 0.375, 0.75, 0.625, 0.75, 0.625, 1.0, 0.375, 1.0, 0.125, 0.5, 0.375, 0.5, 0.375, 0.75, 0.125, 0.75, 0.625, 0.75, 0.625, 0.5, 0.625, 0.5, 0.625, 0.75, 0.625, 0.25, 0.625, 0.0, 0.625, 0.0, 0.625, 0.25, 0.625, 0.25, 0.625, 0.0, 0.625, 0.0, 0.625, 0.25, 0.625, 1.0, 0.625, 0.75, 0.625, 0.75, 0.625, 1.0, 0.625, 0.5, 0.625, 0.25, 0.625, 0.25, 0.625, 0.5, 0.625, 1.0, 0.625, 1.0, 0.625, 0.75, 0.625, 0.75, 0.625, 0.5, 0.625, 0.25, 0.625, 0.25, 0.625, 0.5, 0.625, 0.75, 0.625, 0.75, 0.625, 0.5, 0.625, 0.5, 0.375, 0.0, 0.625, 0.0, 0.625, 0.25, 0.375, 0.25, 0.375, 0.25, 0.625, 0.25, 0.625, 0.5, 0.375, 0.5, 0.375, 0.5, 0.625, 0.5, 0.625, 0.75, 0.375, 0.75, 0.375, 0.75, 0.625, 0.75, 0.625, 1.0, 0.375, 1.0, 0.125, 0.5, 0.375, 0.5, 0.375, 0.75, 0.125, 0.75, 0.625, 0.75, 0.625, 0.5, 0.625, 0.5, 0.625, 0.75, 0.625, 0.25, 0.625, 0.0, 0.625, 0.0, 0.625, 0.25, 0.625, 0.25, 0.625, 0.0, 0.625, 0.0, 0.625, 0.25, 0.625, 1.0, 0.625, 0.75, 0.625, 0.75, 0.625, 1.0, 0.625, 0.5, 0.625, 0.25, 0.625, 0.25, 0.625, 0.5, 0.625, 1.0, 0.625, 1.0, 0.625, 0.75, 0.625, 0.75, 0.625, 0.5, 0.625, 0.25, 0.625, 0.25, 0.625, 0.5, 0.625, 0.75, 0.625, 0.75, 0.625, 0.5, 0.625, 0.5, 0.425, 0.35, 0.425, 0.4, 0.425, 0.45, 0.425, 0.5, 0.375, 0.5, 0.375, 0.25, 0.425, 0.25, 0.425, 0.3, 0.375, 0.5, 0.425, 0.5, 0.425, 0.75, 0.375, 0.75, 0.375, 0.0, 0.425, 0.0, 0.425, 0.25, 0.375, 0.25, 0.125, 0.75, 0.175, 0.75, 0.225, 0.75, 0.375, 0.85, 0.375, 0.85, 0.325, 0.75, 0.375, 0.75, 0.375, 0.5, 0.125, 0.5, 0.425, 0.0, 0.425, 0.0, 0.375, 0.0, 0.375, 0.0, 0.425, 0.8, 0.4175, 0.7925, 0.3825, 0.7925, 0.375, 0.8, 0.425, 0.85, 0.425, 0.85, 0.375, 0.85, 0.375, 0.85, 0.425, 0.85, 0.425, 0.85, 0.425, 0.9, 0.425, 0.9, 0.425, 0.9, 0.425, 0.9, 0.425, 0.95, 0.425, 0.95, 0.275, 0.75, 0.275, 0.75, 0.325, 0.75, 0.325, 0.75, 0.425, 0.8, 0.425, 0.8, 0.425, 0.85, 0.425, 0.85, 0.275, 0.75, 0.275, 0.75, 0.325, 0.75, 0.325, 0.75, 0.375, 0.8, 0.375, 0.8, 0.425, 0.8, 0.425, 0.8, 0.375, 0.9, 0.375, 0.9, 0.425, 0.9, 0.425, 0.9, 0.175, 0.75, 0.175, 0.75, 0.225, 0.75, 0.225, 0.75, 0.425, 0.95, 0.425, 0.95, 0.375, 0.95, 0.375, 0.95, 0.375, 0.9, 0.425, 0.9, 0.425, 0.9, 0.375, 0.85, 0.425, 0.85, 0.425, 0.85, 0.375, 0.85, 0.3825, 0.7575, 0.3825, 0.7575, 0.4175, 0.7575, 0.4175, 0.7575, 0.3325, 0.75, 0.3325, 0.75, 0.3825, 0.7575, 0.3825, 0.7575, 0.425, 0.75, 0.4175, 0.7575, 0.4175, 0.7925, 0.425, 0.8, 0.375, 0.75, 0.3825, 0.7575, 0.4175, 0.7575, 0.425, 0.75, 0.325, 0.75, 0.3325, 0.75, 0.3825, 0.7575, 0.375, 0.75, 0.125, 0.75, 0.125, 0.75, 0.175, 0.75, 0.175, 0.75, 0.425, 0.95, 0.425, 0.95, 0.425, 1.0, 0.425, 1.0, 0.375, 0.95, 0.375, 0.95, 0.425, 0.95, 0.425, 0.95, 0.425, 0.35, 0.425, 0.3, 0.425, 0.25, 0.375, 0.25, 0.375, 0.5, 0.425, 0.5, 0.425, 0.45, 0.425, 0.4, 0.375, 0.5, 0.375, 0.75, 0.425, 0.75, 0.425, 0.5, 0.375, 0.0, 0.375, 0.25, 0.425, 0.25, 0.425, 0.0, 0.4175, 0.7575, 0.4175, 0.7575, 0.4175, 0.7925, 0.4175, 0.7925, 0.175, 0.75, 0.225, 0.75, 0.225, 0.75, 0.175, 0.75, 0.375, 0.85, 0.375, 0.85, 0.375, 0.85, 0.375, 0.85, 0.275, 0.75, 0.325, 0.75, 0.325, 0.75, 0.275, 0.75, 0.325, 0.75, 0.375, 0.75, 0.375, 0.75, 0.325, 0.75, 0.375, 0.75, 0.375, 0.5, 0.375, 0.5, 0.375, 0.75, 0.375, 0.5, 0.375, 0.25, 0.375, 0.25, 0.375, 0.5, 0.375, 0.25, 0.375, 0.0, 0.375, 0.0, 0.375, 0.25, 0.125, 0.75, 0.175, 0.75, 0.175, 0.75, 0.125, 0.75, 0.125, 0.75, 0.125, 0.75, 0.175, 0.75, 0.175, 0.75, 0.375, 0.9, 0.375, 0.9, 0.425, 0.9, 0.425, 0.9, 0.425, 0.9, 0.425, 0.9, 0.375, 0.9, 0.375, 0.9, 0.425, 0.95, 0.425, 0.95, 0.425, 1.0, 0.425, 1.0, 0.425, 0.85, 0.425, 0.85, 0.375, 0.85, 0.375, 0.85, 0.425, 0.8, 0.425, 0.8, 0.425, 0.85, 0.425, 0.85, 0.175, 0.75, 0.175, 0.75, 0.225, 0.75, 0.225, 0.75, 0.375, 0.9, 0.375, 0.9, 0.375, 0.85, 0.375, 0.85, 0.375, 0.95, 0.375, 0.95, 0.425, 0.95, 0.425, 0.95, 0.425, 0.95, 0.425, 0.95, 0.375, 0.95, 0.375, 0.95, 0.375, 0.85, 0.375, 0.85, 0.425, 0.85, 0.425, 0.85, 0.375, 0.8, 0.375, 0.8, 0.425, 0.8, 0.425, 0.8, 0.425, 0.9, 0.425, 0.9, 0.425, 0.95, 0.425, 0.95, 0.4175, 0.7925, 0.4175, 0.7925, 0.3825, 0.7925, 0.3825, 0.7925, 0.425, 0.85, 0.425, 0.85, 0.425, 0.9, 0.425, 0.9, 0.425, 0.0, 0.425, 0.0, 0.375, 0.0, 0.375, 0.0, 0.325, 0.75, 0.325, 0.75, 0.275, 0.75, 0.275, 0.75, 0.325, 0.75, 0.3825, 0.7925, 0.4175, 0.7925, 0.0, 0.0, 0.425, 0.8, 0.375, 0.8, 0.0, 0.0, 0.4175, 0.7925, 0.4175, 0.7575, 0.425, 0.75, 0.325, 0.75, 0.375, 0.75, 0.3825, 0.7575, 0.3825, 0.7925, 0.3825, 0.7575, 0.375, 0.75, 0.425, 0.75, 0.4175, 0.7575, 0.425, 0.85, 0.425, 0.85, 0.425, 0.8, 0.0, 0.0, 0.425, 0.85, 0.425, 0.85, 0.375, 0.85, 0.275, 0.75, 0.375, 0.85, 0.425, 0.85, 0.425, 0.9, 0.425, 0.9, 0.425, 0.85, 0.425, 0.85, 0.375, 0.9, 0.425, 0.9, 0.425, 0.9, 0.425, 0.9, 0.375, 0.9, 0.425, 0.95, 0.425, 0.9, 0.425, 0.9, 0.425, 0.95, 0.175, 0.75, 0.175, 0.75, 0.125, 0.75, 0.125, 0.75, 0.375, 0.9, 0.375, 0.9, 0.175, 0.75, 0.175, 0.75, 0.425, 0.95, 0.425, 0.0, 0.425, 1.0, 0.425, 0.95, 0.425, 0.0, 0.425, 0.0, 0.125, 0.75, 0.375, 0.0, 0.425, 0.95, 0.425, 0.95, 0.175, 0.75, 0.175, 0.75, 0.375, 0.95, 0.425, 0.95, 0.425, 0.8, 0.425, 0.85, 0.425, 0.9, 0.425, 0.95, 0.425, 0.0, 0.425, 0.25, 0.425, 0.3, 0.425, 0.35, 0.425, 0.4, 0.425, 0.45, 0.425, 0.5, 0.425, 0.75])
me_cube_002.use_remesh_fix_poles = True
me_cube_002.use_remesh_preserve_attributes = False
me_cube_002.update()
me_cube_005 = bpy.data.meshes.new('Cube.005')
me_cube_005.from_pydata([(-10.0, -10.0, 0.0), (-10.0, -10.0, 50.0), (-10.0, 10.0, 0.0), (-10.0, 10.0, 50.0), (10.0, -10.0, 0.0), (10.0, -10.0, 50.0), (10.0, 10.0, 0.0), (10.0, 10.0, 50.0), (-10.0, -10.0, 5.0), (-10.0, -10.0, 10.0), (-10.0, -10.0, 15.0), (-10.0, -10.0, 20.0), (-10.0, -10.0, 25.0), (-10.0, -10.0, 30.0), (-10.0, -10.0, 45.0), (-10.0, 10.0, 45.0), (-10.0, 10.0, 30.0), (-10.0, 10.0, 25.0), (-10.0, 10.0, 20.0), (-10.0, 10.0, 15.0), (-10.0, 10.0, 10.0), (-10.0, 10.0, 5.0), (10.0, 10.0, 45.0), (10.0, 10.0, 25.0), (10.0, 10.0, 20.0), (10.0, 10.0, 15.0), (10.0, 10.0, 10.0), (10.0, 10.0, 5.0), (10.0, -10.0, 45.0), (10.0, -10.0, 30.0), (10.0, -10.0, 25.0), (10.0, -10.0, 20.0), (10.0, -10.0, 15.0), (10.0, -10.0, 10.0), (10.0, -10.0, 5.0), (-12.0, -12.0, 15.0), (-12.0, -12.0, 20.0), (-12.0, -12.0, 25.0), (-12.0, -12.0, 30.0), (-12.0, 12.0, 30.0), (-12.0, 12.0, 25.0), (-12.0, 12.0, 20.0), (-12.0, 12.0, 15.0), (12.0, 12.0, 30.0), (12.0, 12.0, 25.0), (12.0, 12.0, 20.0), (12.0, 12.0, 15.0), (12.0, -12.0, 30.0), (12.0, -12.0, 25.0), (12.0, -12.0, 20.0), (12.0, -12.0, 15.0), (-12.1, -12.1, 5.0), (-12.1, -12.1, 10.0), (-12.1, 12.1, 10.0), (-12.1, 12.1, 5.0), (12.1, 12.1, 10.0), (12.1, 12.1, 5.0), (12.1, -12.1, 10.0), (12.1, -12.1, 5.0), (-10.0, -10.0, 56.4), (-10.0, 10.0, 56.4), (10.0, 10.0, 55.0), (10.0, -10.0, 55.0), (-9.0, -9.0, 56.4), (-9.0, 9.0, 56.4), (9.0, 9.0, 55.0), (9.0, -9.0, 55.0), (-9.0, -9.0, 54.0), (-9.0, 9.0, 54.0), (9.0, 9.0, 54.0), (9.0, -9.0, 54.0), (-12.0, -12.0, 45.0), (-12.0, -12.0, 50.0), (-12.0, 12.0, 50.0), (12.0, 12.0, 50.0), (12.0, -12.0, 50.0), (-12.0, 12.0, 45.0), (12.0, 12.0, 45.0), (12.0, -12.0, 45.0), (-10.0, -10.0, 35.0), (-10.0, -10.0, 40.0), (-10.0, 10.0, 35.0), (10.0, 10.0, 40.0), (10.0, 10.0, 35.0), (10.0, 10.0, 30.0), (10.0, -10.0, 40.0), (10.0, -10.0, 35.0), (-12.0, -12.0, 35.0), (-12.0, -12.0, 40.0), (-12.0, 12.0, 40.0), (-12.0, 12.0, 35.0), (12.0, 12.0, 40.0), (12.0, 12.0, 35.0), (12.0, -12.0, 40.0), (12.0, -12.0, 35.0), (-10.0, 10.0, 40.0)], [], [(28, 22, 77, 78), (5, 1, 72, 75), (1, 3, 73, 72), (14, 28, 78, 71), (2, 6, 4, 0), (5, 7, 61, 62), (4, 34, 8, 0), (20, 26, 55, 53), (33, 32, 10, 9), (17, 12, 37, 40), (31, 30, 12, 11), (24, 31, 49, 45), (6, 27, 34, 4), (26, 33, 57, 55), (26, 25, 32, 33), (18, 24, 45, 41), (24, 23, 30, 31), (10, 32, 50, 35), (2, 21, 27, 6), (21, 8, 51, 54), (20, 19, 25, 26), (11, 18, 41, 36), (18, 17, 23, 24), (32, 25, 46, 50), (0, 8, 21, 2), (33, 9, 52, 57), (9, 10, 19, 20), (25, 19, 42, 46), (11, 12, 17, 18), (19, 10, 35, 42), (50, 49, 36, 35), (48, 47, 38, 37), (46, 45, 49, 50), (44, 43, 47, 48), (42, 41, 45, 46), (40, 39, 43, 44), (35, 36, 41, 42), (37, 38, 39, 40), (31, 11, 36, 49), (23, 17, 40, 44), (30, 23, 44, 48), (13, 16, 39, 38), (12, 30, 48, 37), (16, 84, 43, 39), (84, 29, 47, 43), (29, 13, 38, 47), (58, 57, 52, 51), (56, 55, 57, 58), (54, 53, 55, 56), (51, 52, 53, 54), (9, 20, 53, 52), (8, 34, 58, 51), (34, 27, 56, 58), (27, 21, 54, 56), (62, 61, 65, 66), (3, 1, 59, 60), (1, 5, 62, 59), (7, 3, 60, 61), (63, 66, 70, 67), (60, 59, 63, 64), (59, 62, 66, 63), (61, 60, 64, 65), (69, 68, 67, 70), (65, 64, 68, 69), (66, 65, 69, 70), (64, 63, 67, 68), (71, 72, 73, 76), (76, 73, 74, 77), (77, 74, 75, 78), (78, 75, 72, 71), (22, 15, 76, 77), (3, 7, 74, 73), (15, 14, 71, 76), (7, 5, 75, 74), (81, 79, 87, 90), (29, 86, 79, 13), (84, 83, 86, 29), (16, 81, 83, 84), (13, 79, 81, 16), (94, 93, 88, 87), (92, 91, 93, 94), (90, 89, 91, 92), (87, 88, 89, 90), (83, 81, 90, 92), (86, 83, 92, 94), (80, 95, 89, 88), (79, 86, 94, 87), (95, 82, 91, 89), (82, 85, 93, 91), (85, 80, 88, 93), (85, 28, 14, 80), (82, 22, 28, 85), (95, 15, 22, 82), (80, 14, 15, 95)])
_uv = me_cube_005.uv_layers.new(name='UVMap')
_uv.uv.foreach_set('vector', [0.5938, 0.75, 0.5938, 0.5, 0.5938, 0.5, 0.5938, 0.75, 0.625, 0.75, 0.625, 1.0, 0.625, 1.0, 0.625, 0.75, 0.625, 0.0, 0.625, 0.25, 0.625, 0.25, 0.625, 0.0, 0.5938, 1.0, 0.5938, 0.75, 0.5938, 0.75, 0.5938, 1.0, 0.125, 0.5, 0.375, 0.5, 0.375, 0.75, 0.125, 0.75, 0.625, 0.75, 0.625, 0.5, 0.625, 0.5, 0.625, 0.75, 0.375, 0.75, 0.4062, 0.75, 0.4062, 1.0, 0.375, 1.0, 0.4375, 0.25, 0.4375, 0.5, 0.4375, 0.5, 0.4375, 0.25, 0.4375, 0.75, 0.4688, 0.75, 0.4688, 1.0, 0.4375, 1.0, 0.5312, 0.25, 0.5312, 0.0, 0.5312, 0.0, 0.5312, 0.25, 0.5, 0.75, 0.5312, 0.75, 0.5312, 1.0, 0.5, 1.0, 0.5, 0.5, 0.5, 0.75, 0.5, 0.75, 0.5, 0.5, 0.375, 0.5, 0.4062, 0.5, 0.4062, 0.75, 0.375, 0.75, 0.4375, 0.5, 0.4375, 0.75, 0.4375, 0.75, 0.4375, 0.5, 0.4375, 0.5, 0.4688, 0.5, 0.4688, 0.75, 0.4375, 0.75, 0.5, 0.25, 0.5, 0.5, 0.5, 0.5, 0.5, 0.25, 0.5, 0.5, 0.5312, 0.5, 0.5312, 0.75, 0.5, 0.75, 0.4688, 1.0, 0.4688, 0.75, 0.4688, 0.75, 0.4688, 1.0, 0.375, 0.25, 0.4062, 0.25, 0.4062, 0.5, 0.375, 0.5, 0.4062, 0.25, 0.4062, 0.0, 0.4062, 0.0, 0.4062, 0.25, 0.4375, 0.25, 0.4688, 0.25, 0.4688, 0.5, 0.4375, 0.5, 0.5, 0.0, 0.5, 0.25, 0.5, 0.25, 0.5, 0.0, 0.5, 0.25, 0.5312, 0.25, 0.5312, 0.5, 0.5, 0.5, 0.4688, 0.75, 0.4688, 0.5, 0.4688, 0.5, 0.4688, 0.75, 0.375, 0.0, 0.4062, 0.0, 0.4062, 0.25, 0.375, 0.25, 0.4375, 0.75, 0.4375, 1.0, 0.4375, 1.0, 0.4375, 0.75, 0.4375, 0.0, 0.4688, 0.0, 0.4688, 0.25, 0.4375, 0.25, 0.4688, 0.5, 0.4688, 0.25, 0.4688, 0.25, 0.4688, 0.5, 0.5, 0.0, 0.5312, 0.0, 0.5312, 0.25, 0.5, 0.25, 0.4688, 0.25, 0.4688, 0.0, 0.4688, 0.0, 0.4688, 0.25, 0.4688, 0.75, 0.5, 0.75, 0.5, 1.0, 0.4688, 1.0, 0.5312, 0.75, 0.5625, 0.75, 0.5625, 1.0, 0.5312, 1.0, 0.4688, 0.5, 0.5, 0.5, 0.5, 0.75, 0.4688, 0.75, 0.5312, 0.5, 0.5625, 0.5, 0.5625, 0.75, 0.5312, 0.75, 0.4688, 0.25, 0.5, 0.25, 0.5, 0.5, 0.4688, 0.5, 0.5312, 0.25, 0.5625, 0.25, 0.5625, 0.5, 0.5312, 0.5, 0.4688, 0.0, 0.5, 0.0, 0.5, 0.25, 0.4688, 0.25, 0.5312, 0.0, 0.5625, 0.0, 0.5625, 0.25, 0.5312, 0.25, 0.5, 0.75, 0.5, 1.0, 0.5, 1.0, 0.5, 0.75, 0.5312, 0.5, 0.5312, 0.25, 0.5312, 0.25, 0.5312, 0.5, 0.5312, 0.75, 0.5312, 0.5, 0.5312, 0.5, 0.5312, 0.75, 0.5625, 0.0, 0.5625, 0.25, 0.5625, 0.25, 0.5625, 0.0, 0.5312, 1.0, 0.5312, 0.75, 0.5312, 0.75, 0.5312, 1.0, 0.5625, 0.25, 0.5625, 0.5, 0.5625, 0.5, 0.5625, 0.25, 0.5625, 0.5, 0.5625, 0.75, 0.5625, 0.75, 0.5625, 0.5, 0.5625, 0.75, 0.5625, 1.0, 0.5625, 1.0, 0.5625, 0.75, 0.4062, 0.75, 0.4375, 0.75, 0.4375, 1.0, 0.4062, 1.0, 0.4062, 0.5, 0.4375, 0.5, 0.4375, 0.75, 0.4062, 0.75, 0.4062, 0.25, 0.4375, 0.25, 0.4375, 0.5, 0.4062, 0.5, 0.4062, 0.0, 0.4375, 0.0, 0.4375, 0.25, 0.4062, 0.25, 0.4375, 0.0, 0.4375, 0.25, 0.4375, 0.25, 0.4375, 0.0, 0.4062, 1.0, 0.4062, 0.75, 0.4062, 0.75, 0.4062, 1.0, 0.4062, 0.75, 0.4062, 0.5, 0.4062, 0.5, 0.4062, 0.75, 0.4062, 0.5, 0.4062, 0.25, 0.4062, 0.25, 0.4062, 0.5, 0.625, 0.75, 0.625, 0.5, 0.625, 0.5, 0.625, 0.75, 0.625, 0.25, 0.625, 0.0, 0.625, 0.0, 0.625, 0.25, 0.625, 1.0, 0.625, 0.75, 0.625, 0.75, 0.625, 1.0, 0.625, 0.5, 0.625, 0.25, 0.625, 0.25, 0.625, 0.5, 0.625, 1.0, 0.625, 0.75, 0.625, 0.75, 0.625, 1.0, 0.625, 0.25, 0.625, 0.0, 0.625, 0.0, 0.625, 0.25, 0.625, 1.0, 0.625, 0.75, 0.625, 0.75, 0.625, 1.0, 0.625, 0.5, 0.625, 0.25, 0.625, 0.25, 0.625, 0.5, 0.625, 0.5, 0.875, 0.5, 0.875, 0.75, 0.625, 0.75, 0.625, 0.5, 0.625, 0.25, 0.625, 0.25, 0.625, 0.5, 0.625, 0.75, 0.625, 0.5, 0.625, 0.5, 0.625, 0.75, 0.625, 0.25, 0.625, 0.0, 0.625, 0.0, 0.625, 0.25, 0.5938, 0.0, 0.625, 0.0, 0.625, 0.25, 0.5938, 0.25, 0.5938, 0.25, 0.625, 0.25, 0.625, 0.5, 0.5938, 0.5, 0.5938, 0.5, 0.625, 0.5, 0.625, 0.75, 0.5938, 0.75, 0.5938, 0.75, 0.625, 0.75, 0.625, 1.0, 0.5938, 1.0, 0.5938, 0.5, 0.5938, 0.25, 0.5938, 0.25, 0.5938, 0.5, 0.625, 0.25, 0.625, 0.5, 0.625, 0.5, 0.625, 0.25, 0.5938, 0.25, 0.5938, 0.0, 0.5938, 0.0, 0.5938, 0.25, 0.625, 0.5, 0.625, 0.75, 0.625, 0.75, 0.625, 0.5, 0.5312, 0.25, 0.5312, 0.0, 0.5312, 0.0, 0.5312, 0.25, 0.5, 0.75, 0.5312, 0.75, 0.5312, 1.0, 0.5, 1.0, 0.5, 0.5, 0.5312, 0.5, 0.5312, 0.75, 0.5, 0.75, 0.5, 0.25, 0.5312, 0.25, 0.5312, 0.5, 0.5, 0.5, 0.5, 0.0, 0.5312, 0.0, 0.5312, 0.25, 0.5, 0.25, 0.5312, 0.75, 0.5625, 0.75, 0.5625, 1.0, 0.5312, 1.0, 0.5312, 0.5, 0.5625, 0.5, 0.5625, 0.75, 0.5312, 0.75, 0.5312, 0.25, 0.5625, 0.25, 0.5625, 0.5, 0.5312, 0.5, 0.5312, 0.0, 0.5625, 0.0, 0.5625, 0.25, 0.5312, 0.25, 0.5312, 0.5, 0.5312, 0.25, 0.5312, 0.25, 0.5312, 0.5, 0.5312, 0.75, 0.5312, 0.5, 0.5312, 0.5, 0.5312, 0.75, 0.5625, 0.0, 0.5625, 0.25, 0.5625, 0.25, 0.5625, 0.0, 0.5312, 1.0, 0.5312, 0.75, 0.5312, 0.75, 0.5312, 1.0, 0.5625, 0.25, 0.5625, 0.5, 0.5625, 0.5, 0.5625, 0.25, 0.5625, 0.5, 0.5625, 0.75, 0.5625, 0.75, 0.5625, 0.5, 0.5625, 0.75, 0.5625, 1.0, 0.5625, 1.0, 0.5625, 0.75, 0.5, 0.75, 0.5312, 0.75, 0.5312, 1.0, 0.5, 1.0, 0.5, 0.5, 0.5312, 0.5, 0.5312, 0.75, 0.5, 0.75, 0.5, 0.25, 0.5312, 0.25, 0.5312, 0.5, 0.5, 0.5, 0.5, 0.0, 0.5312, 0.0, 0.5312, 0.25, 0.5, 0.25])
me_cube_005.use_remesh_fix_poles = True
me_cube_005.use_remesh_preserve_attributes = False
me_cube_005.update()
me_cube_007 = bpy.data.meshes.new('Cube.007')
me_cube_007.from_pydata([(-1.0, -1.0, 0.0), (-1.0, -1.0, 2.0), (-1.0, 1.0, 0.0), (-1.0, 1.0, 2.0), (1.0, -1.0, 0.0), (1.0, -1.0, 2.0), (1.0, 1.0, 0.0), (1.0, 1.0, 2.0), (-0.7341, -0.7341, 2.0), (-0.7341, 0.7341, 2.0), (0.7341, 0.7341, 2.0), (0.7341, -0.7341, 2.0), (-0.7341, -0.7341, 31.63), (-0.7341, 0.7341, 31.26), (0.7341, 0.7341, 31.26), (0.7341, -0.7341, 31.63), (-0.7341, -0.7341, 32.93), (0.7341, -0.7341, 32.93), (0.7341, -6.206, 33.84), (-0.7341, -6.206, 33.84), (0.7341, -6.206, 35.13), (-0.7341, -9.54, 33.84), (-0.7341, -6.206, 35.13), (0.7341, -9.54, 33.84), (1.542, -6.206, 33.84), (-1.542, -6.206, 33.84), (1.542, -9.54, 33.84), (-1.542, -9.54, 33.84), (-0.6655, -6.362, 33.84), (-0.6655, -9.384, 33.84), (0.6655, -9.384, 33.84), (0.6655, -6.362, 33.84), (1.398, -9.384, 33.84), (1.398, -6.362, 33.84), (-1.398, -9.384, 33.84), (-1.398, -6.362, 33.84), (-0.6655, -9.384, 34.07), (0.6655, -6.362, 34.07), (0.6655, -9.384, 34.07), (-0.6655, -6.362, 34.07), (1.398, -9.384, 34.07), (1.398, -6.362, 34.07), (-1.398, -9.384, 34.07), (-1.398, -6.362, 34.07), (-0.7341, 0.2459, 32.93), (-0.7341, 0.7341, 32.44), (0.7341, 0.7341, 32.44), (0.7341, 0.2459, 32.93), (0.7341, -9.049, 35.13), (0.7341, -9.54, 34.64), (-0.7341, -9.54, 34.64), (-0.7341, -9.049, 35.13), (1.052, -6.206, 35.13), (1.542, -6.206, 34.64), (-1.542, -6.206, 34.64), (-1.052, -6.206, 35.13), (1.052, -9.049, 35.13), (1.542, -9.54, 34.64), (-1.052, -9.049, 35.13), (-1.542, -9.54, 34.64), (0.7464, -0.6634, 33.05), (-0.7464, -0.6634, 33.05), (0.7464, -6.228, 35.26), (-0.7464, -6.228, 35.26), (0.7464, -9.617, 33.94), (-0.7464, -9.617, 33.94), (-0.7464, 0.8294, 32.55), (-0.7464, 0.333, 33.05), (0.7464, 0.333, 33.05), (0.7464, 0.8294, 32.55), (-0.7464, -9.617, 34.76), (-0.7464, -9.118, 35.26), (0.7464, -9.118, 35.26), (0.7464, -9.617, 34.76)], [], [(0, 1, 3, 2), (2, 3, 7, 6), (6, 7, 5, 4), (4, 5, 1, 0), (2, 6, 4, 0), (3, 1, 8, 9), (8, 11, 15, 12), (1, 5, 11, 8), (7, 3, 9, 10), (5, 7, 10, 11), (10, 9, 13, 14), (11, 10, 14, 15), (9, 8, 12, 13), (14, 13, 45, 46), (21, 23, 64, 65), (15, 17, 20, 18), (15, 14, 46, 47, 17), (20, 17, 60, 62), (12, 15, 18, 19), (16, 12, 19, 22), (22, 51, 71, 63), (18, 24, 33, 31), (51, 22, 55, 58), (18, 20, 52, 53, 24), (19, 18, 31, 28), (30, 29, 36, 38), (22, 19, 25, 54, 55), (54, 25, 27, 59), (25, 19, 28, 35), (16, 22, 63, 61), (20, 48, 56, 52), (24, 53, 57, 26), (21, 50, 59, 27), (24, 26, 32, 33), (26, 23, 30, 32), (27, 25, 35, 34), (23, 21, 29, 30), (21, 27, 34, 29), (37, 41, 40, 38, 36, 42, 43, 39), (29, 34, 42, 36), (34, 35, 43, 42), (28, 31, 37, 39), (35, 28, 39, 43), (31, 33, 41, 37), (32, 30, 38, 40), (33, 32, 40, 41), (17, 47, 68, 60), (13, 12, 16, 44, 45), (52, 56, 57, 53), (58, 55, 54, 59), (51, 58, 59, 50), (49, 57, 56, 48), (50, 21, 65, 70), (49, 23, 26, 57), (68, 67, 61, 60), (60, 61, 63, 62), (62, 63, 71, 72), (65, 64, 73, 70), (67, 68, 69, 66), (72, 71, 70, 73), (45, 44, 67, 66), (51, 50, 70, 71), (23, 49, 73, 64), (47, 46, 69, 68), (46, 45, 66, 69), (49, 48, 72, 73), (48, 20, 62, 72), (44, 16, 61, 67)])
_uv = me_cube_007.uv_layers.new(name='UVMap')
_uv.uv.foreach_set('vector', [0.375, 0.0, 0.625, 0.0, 0.625, 0.25, 0.375, 0.25, 0.375, 0.25, 0.625, 0.25, 0.625, 0.5, 0.375, 0.5, 0.375, 0.5, 0.625, 0.5, 0.625, 0.75, 0.375, 0.75, 0.375, 0.75, 0.625, 0.75, 0.625, 1.0, 0.375, 1.0, 0.125, 0.5, 0.375, 0.5, 0.375, 0.75, 0.125, 0.75, 0.625, 0.25, 0.625, 0.0, 0.625, 0.0, 0.625, 0.25, 0.625, 1.0, 0.625, 0.75, 0.625, 0.75, 0.625, 1.0, 0.625, 1.0, 0.625, 0.75, 0.625, 0.75, 0.625, 1.0, 0.625, 0.5, 0.625, 0.25, 0.625, 0.25, 0.625, 0.5, 0.625, 0.75, 0.625, 0.5, 0.625, 0.5, 0.625, 0.75, 0.625, 0.5, 0.625, 0.25, 0.625, 0.25, 0.625, 0.5, 0.625, 0.75, 0.625, 0.5, 0.625, 0.5, 0.625, 0.75, 0.625, 0.25, 0.625, 0.0, 0.625, 0.0, 0.625, 0.25, 0.625, 0.5, 0.625, 0.25, 0.625, 0.25, 0.625, 0.5, 0.625, 1.0, 0.625, 0.75, 0.625, 0.75, 0.625, 1.0, 0.625, 0.75, 0.625, 0.75, 0.625, 0.75, 0.625, 0.75, 0.625, 0.75, 0.625, 0.5, 0.625, 0.5, 0.625, 0.5831, 0.625, 0.75, 0.625, 0.75, 0.625, 0.75, 0.625, 0.75, 0.625, 0.75, 0.625, 1.0, 0.625, 0.75, 0.625, 0.75, 0.625, 1.0, 0.625, 0.0, 0.625, 0.0, 0.625, 0.0, 0.625, 0.0, 0.875, 0.75, 0.875, 0.75, 0.875, 0.75, 0.875, 0.75, 0.625, 0.75, 0.625, 0.75, 0.625, 0.75, 0.625, 0.75, 0.875, 0.75, 0.875, 0.75, 0.875, 0.75, 0.875, 0.75, 0.625, 0.75, 0.625, 0.75, 0.625, 0.75, 0.625, 0.75, 0.625, 0.75, 0.625, 1.0, 0.625, 0.75, 0.625, 0.75, 0.625, 1.0, 0.625, 0.75, 0.625, 1.0, 0.625, 1.0, 0.625, 0.75, 0.625, 0.0, 0.625, 0.0, 0.625, 0.0, 0.625, 0.0, 0.625, 0.0, 0.625, 0.0, 0.625, 0.0, 0.625, 0.0, 0.625, 0.0, 0.625, 0.0, 0.625, 0.0, 0.625, 0.0, 0.625, 0.0, 0.625, 0.0, 0.625, 0.0, 0.625, 0.0, 0.625, 0.0, 0.625, 0.75, 0.625, 0.75, 0.625, 0.75, 0.625, 0.75, 0.625, 0.75, 0.625, 0.75, 0.625, 0.75, 0.625, 0.75, 0.625, 1.0, 0.625, 1.0, 0.625, 1.0, 0.625, 1.0, 0.625, 0.75, 0.625, 0.75, 0.625, 0.75, 0.625, 0.75, 0.625, 0.75, 0.625, 0.75, 0.625, 0.75, 0.625, 0.75, 0.625, 0.0, 0.625, 0.0, 0.625, 0.0, 0.625, 0.0, 0.625, 0.75, 0.625, 1.0, 0.625, 1.0, 0.625, 0.75, 0.625, 1.0, 0.625, 1.0, 0.625, 1.0, 0.625, 1.0, 0.625, 0.75, 0.625, 0.75, 0.625, 0.75, 0.625, 0.75, 0.625, 1.0, 0.625, 1.0, 0.625, 1.0, 0.625, 1.0, 0.625, 1.0, 0.625, 1.0, 0.625, 1.0, 0.625, 1.0, 0.625, 0.0, 0.625, 0.0, 0.625, 0.0, 0.625, 0.0, 0.625, 1.0, 0.625, 0.75, 0.625, 0.75, 0.625, 1.0, 0.625, 0.0, 0.625, 0.0, 0.625, 0.0, 0.625, 0.0, 0.625, 0.75, 0.625, 0.75, 0.625, 0.75, 0.625, 0.75, 0.625, 0.75, 0.625, 0.75, 0.625, 0.75, 0.625, 0.75, 0.625, 0.75, 0.625, 0.75, 0.625, 0.75, 0.625, 0.75, 0.625, 0.75, 0.625, 0.5831, 0.625, 0.5831, 0.625, 0.75, 0.625, 0.25, 0.625, 0.0, 0.625, 0.0, 0.625, 0.1669, 0.625, 0.25, 0.625, 0.75, 0.625, 0.75, 0.625, 0.75, 0.625, 0.75, 0.625, 0.0, 0.625, 0.0, 0.625, 0.0, 0.625, 0.0, 0.625, 1.0, 0.625, 1.0, 0.625, 1.0, 0.625, 1.0, 0.625, 0.75, 0.625, 0.75, 0.625, 0.75, 0.625, 0.75, 0.625, 1.0, 0.625, 1.0, 0.625, 1.0, 0.625, 1.0, 0.625, 0.75, 0.625, 0.75, 0.625, 0.75, 0.625, 0.75, 0.625, 0.5831, 0.875, 0.5831, 0.875, 0.75, 0.625, 0.75, 0.625, 0.75, 0.875, 0.75, 0.875, 0.75, 0.625, 0.75, 0.625, 0.75, 0.875, 0.75, 0.875, 0.75, 0.625, 0.75, 0.625, 1.0, 0.625, 0.75, 0.625, 0.75, 0.625, 1.0, 0.625, 0.25, 0.625, 0.5, 0.625, 0.5, 0.625, 0.25, 0.625, 0.75, 0.625, 1.0, 0.625, 1.0, 0.625, 0.75, 0.625, 0.25, 0.625, 0.1669, 0.625, 0.1669, 0.625, 0.25, 0.625, 1.0, 0.625, 1.0, 0.625, 1.0, 0.625, 1.0, 0.625, 0.75, 0.625, 0.75, 0.625, 0.75, 0.625, 0.75, 0.625, 0.5831, 0.625, 0.5, 0.625, 0.5, 0.625, 0.5831, 0.625, 0.5, 0.625, 0.25, 0.625, 0.25, 0.625, 0.5, 0.625, 0.75, 0.625, 0.75, 0.625, 0.75, 0.625, 0.75, 0.625, 0.75, 0.625, 0.75, 0.625, 0.75, 0.625, 0.75, 0.625, 0.1669, 0.625, 0.0, 0.625, 0.0, 0.625, 0.1669])
me_cube_007.use_remesh_fix_poles = True
me_cube_007.use_remesh_preserve_attributes = False
me_cube_007.update()
me_circle = bpy.data.meshes.new('Circle')
me_circle.from_pydata([(0.0, 5.0, 0.0), (-3.536, 3.536, 0.0), (-5.0, -2.186e-07, 0.0), (-3.536, -3.536, 0.0), (4.371e-07, -5.0, 0.0), (3.536, -3.536, 0.0), (5.0, 5.962e-08, 0.0), (3.536, 3.536, 0.0), (0.0, 5.0, 1.0), (-3.536, 3.536, 1.0), (-5.0, -2.186e-07, 1.0), (-3.536, -3.536, 1.0), (4.371e-07, -5.0, 1.0), (3.536, -3.536, 1.0), (5.0, 5.962e-08, 1.0), (3.536, 3.536, 1.0), (0.0, 1.5, 0.0), (-1.061, 1.061, 0.0), (-1.5, -8.643e-08, 0.0), (-1.061, -1.061, 0.0), (1.311e-07, -1.5, 0.0), (1.061, -1.061, 0.0), (1.5, -2.974e-09, 0.0), (1.061, 1.061, 0.0), (0.0, 1.05, 1.0), (-0.7425, 0.7425, 1.0), (-1.05, -6.05e-08, 1.0), (-0.7425, -0.7425, 1.0), (9.179e-08, -1.05, 1.0), (0.7425, -0.7425, 1.0), (1.05, -2.082e-09, 1.0), (0.7425, 0.7425, 1.0), (0.0, 0.63, 3.0), (-0.4455, 0.4455, 3.0), (-0.63, -3.928e-08, 3.0), (-0.4455, -0.4455, 3.0), (5.508e-08, -0.63, 3.0), (0.4455, -0.4455, 3.0), (0.63, -4.229e-09, 3.0), (0.4455, 0.4455, 3.0), (0.0, 0.1745, 4.0), (-0.1234, 0.1234, 4.0), (-0.1745, -9.679e-09, 4.0), (-0.1234, -0.1234, 4.0), (1.526e-08, -0.1745, 4.0), (0.1234, -0.1234, 4.0), (0.1745, 3.148e-11, 4.0), (0.1234, 0.1234, 4.0), (-0.001059, 0.1017, 4.053), (-0.07511, 0.07103, 4.053), (-0.1058, -0.003012, 4.053), (-0.07511, -0.07706, 4.053), (-0.001059, -0.1077, 4.053), (0.07299, -0.07706, 4.053), (0.1037, -0.003012, 4.053), (0.07299, 0.07103, 4.053), (-0.001059, 0.1017, 4.689), (-0.07511, 0.07103, 4.689), (-0.1058, -0.003012, 4.689), (-0.07511, -0.07706, 4.689), (-0.001059, -0.1077, 4.689), (0.07299, -0.07706, 4.689), (0.1037, -0.003012, 4.689), (0.07299, 0.07103, 4.689), (-0.01151, -0.1756, 5.064), (-0.03662, -0.1789, 5.056), (-0.04856, -0.1917, 5.036), (-0.04032, -0.2064, 5.016), (-0.01675, -0.2144, 5.007), (0.008363, -0.2111, 5.015), (0.0203, -0.1983, 5.034), (0.01206, -0.1836, 5.055), (0.0, 5.641, 0.0), (-3.988, 3.988, 0.0), (-5.641, -2.427e-07, 0.0), (-3.988, -3.988, 0.0), (4.931e-07, -5.641, 0.0), (3.988, -3.988, 0.0), (5.641, 7.108e-08, 0.0), (3.988, 3.988, 0.0), (0.2216, 0.2638, 4.926), (0.2028, 0.261, 4.933), (0.1951, 0.2543, 4.951), (0.2028, 0.2476, 4.968), (0.2216, 0.2448, 4.975), (0.2404, 0.2476, 4.968), (0.2482, 0.2543, 4.951), (0.2404, 0.261, 4.933), (-0.316, 0.1019, 4.939), (-0.3283, 0.09917, 4.919), (-0.3314, 0.08146, 4.903), (-0.3235, 0.05916, 4.901), (-0.3092, 0.04535, 4.914), (-0.297, 0.04811, 4.934), (-0.2939, 0.06582, 4.95), (-0.3018, 0.08811, 4.952), (-0.001059, 0.02715, 5.174), (-0.02239, 0.01832, 5.174), (-0.03122, -0.003012, 5.174), (-0.02239, -0.02434, 5.174), (-0.001059, -0.03317, 5.174), (0.02027, -0.02434, 5.174), (0.0291, -0.003012, 5.174), (0.02027, 0.01832, 5.174), (0.0, 0.314, 3.932), (0.0, 0.2136, 4.0), (-0.151, 0.151, 4.0), (-0.222, 0.222, 3.932), (-0.2136, -1.185e-08, 4.0), (-0.314, -1.771e-08, 3.932), (-0.151, -0.151, 4.0), (-0.222, -0.222, 3.932), (1.867e-08, -0.2136, 4.0), (2.745e-08, -0.314, 3.932), (0.151, -0.151, 4.0), (0.222, -0.222, 3.932), (0.2136, 3.853e-11, 4.0), (0.314, -2.392e-10, 3.932), (0.151, 0.151, 4.0), (0.222, 0.222, 3.932), (0.0, 1.05, 2.799), (0.0, 0.832, 3.0), (-0.5883, 0.5883, 3.0), (-0.7425, 0.7425, 2.799), (-0.832, -4.949e-08, 3.0), (-1.05, -6.05e-08, 2.799), (-0.5883, -0.5883, 3.0), (-0.7425, -0.7425, 2.799), (7.274e-08, -0.832, 3.0), (9.179e-08, -1.05, 2.799), (0.5883, -0.5883, 3.0), (0.7425, -0.7425, 2.799), (0.832, -3.196e-09, 3.0), (1.05, -2.082e-09, 2.799), (0.5883, 0.5883, 3.0), (0.7425, 0.7425, 2.799), (0.0, 1.5, 0.8426), (0.0, 1.33, 1.0), (-0.9402, 0.9402, 1.0), (-1.061, 1.061, 0.8426), (-1.33, -7.661e-08, 1.0), (-1.5, -8.643e-08, 0.8426), (-0.9402, -0.9402, 1.0), (-1.061, -1.061, 0.8426), (1.162e-07, -1.33, 1.0), (1.311e-07, -1.5, 0.8426), (0.9402, -0.9402, 1.0), (1.061, -1.061, 0.8426), (1.33, -2.637e-09, 1.0), (1.5, -2.974e-09, 0.8426), (0.9402, 0.9402, 1.0), (1.061, 1.061, 0.8426), (0.0, 5.641, 0.75), (0.0, 5.37, 1.0), (-3.797, 3.797, 1.0), (-3.988, 3.988, 0.75), (-5.37, -2.325e-07, 1.0), (-5.641, -2.427e-07, 0.75), (-3.797, -3.797, 1.0), (-3.988, -3.988, 0.75), (4.695e-07, -5.37, 1.0), (4.931e-07, -5.641, 0.75), (3.797, -3.797, 1.0), (3.988, -3.988, 0.75), (5.37, 6.624e-08, 1.0), (5.641, 7.108e-08, 0.75), (3.797, 3.797, 1.0), (3.988, 3.988, 0.75)], [], [(5, 13, 14, 6), (3, 11, 12, 4), (1, 9, 10, 2), (6, 14, 15, 7), (4, 12, 13, 5), (2, 10, 11, 3), (0, 8, 9, 1), (7, 15, 8, 0), (142, 27, 26, 140), (148, 30, 29, 146), (144, 28, 27, 142), (137, 24, 31, 150), (140, 26, 25, 138), (150, 31, 30, 148), (146, 29, 28, 144), (16, 136, 151, 23), (22, 149, 147, 21), (20, 145, 143, 19), (18, 141, 139, 17), (23, 151, 149, 22), (21, 147, 145, 20), (19, 143, 141, 18), (17, 139, 136, 16), (128, 36, 35, 126), (121, 32, 39, 134), (124, 34, 33, 122), (134, 39, 38, 132), (130, 37, 36, 128), (126, 35, 34, 124), (132, 38, 37, 130), (31, 135, 133, 30), (29, 131, 129, 28), (27, 127, 125, 26), (25, 123, 120, 24), (24, 120, 135, 31), (30, 133, 131, 29), (28, 129, 127, 27), (26, 125, 123, 25), (114, 45, 44, 112), (110, 43, 42, 108), (116, 46, 45, 114), (112, 44, 43, 110), (105, 40, 47, 118), (108, 42, 41, 106), (118, 47, 46, 116), (32, 104, 119, 39), (38, 117, 115, 37), (36, 113, 111, 35), (34, 109, 107, 33), (39, 119, 117, 38), (37, 115, 113, 36), (35, 111, 109, 34), (33, 107, 104, 32), (45, 53, 52, 44), (43, 51, 50, 42), (41, 49, 48, 40), (40, 48, 55, 47), (46, 54, 53, 45), (44, 52, 51, 43), (42, 50, 49, 41), (47, 55, 54, 46), (55, 63, 62, 54), (53, 61, 60, 52), (51, 59, 58, 50), (49, 57, 56, 48), (48, 56, 63, 55), (54, 62, 61, 53), (52, 60, 59, 51), (50, 58, 57, 49), (62, 70, 69, 61), (60, 68, 67, 59), (58, 66, 65, 57), (63, 71, 70, 62), (61, 69, 68, 60), (59, 67, 66, 58), (57, 65, 64, 56), (56, 64, 71, 63), (161, 76, 77, 163), (157, 74, 75, 159), (163, 77, 78, 165), (159, 75, 76, 161), (167, 79, 72, 152), (8, 153, 154, 9), (165, 78, 79, 167), (11, 158, 160, 12), (9, 154, 156, 10), (14, 164, 166, 15), (12, 160, 162, 13), (10, 156, 158, 11), (15, 166, 153, 8), (155, 73, 74, 157), (13, 162, 164, 14), (73, 1, 2, 74), (74, 2, 3, 75), (75, 3, 4, 76), (76, 4, 5, 77), (77, 5, 6, 78), (78, 6, 7, 79), (79, 7, 0, 72), (72, 0, 1, 73), (62, 63, 87, 86), (60, 61, 85, 84), (58, 59, 83, 82), (56, 57, 81, 80), (63, 56, 80, 87), (61, 62, 86, 85), (59, 60, 84, 83), (57, 58, 82, 81), (63, 95, 94, 62), (61, 93, 92, 60), (59, 91, 90, 58), (57, 89, 88, 56), (56, 88, 95, 63), (62, 94, 93, 61), (60, 92, 91, 59), (58, 90, 89, 57), (89, 90, 91, 92, 93, 94, 95, 88), (65, 66, 67, 68, 69, 70, 71, 64), (81, 82, 83, 84, 85, 86, 87, 80), (57, 58, 98, 97), (62, 63, 103, 102), (60, 61, 101, 100), (58, 59, 99, 98), (56, 57, 97, 96), (63, 56, 96, 103), (61, 62, 102, 101), (59, 60, 100, 99), (97, 98, 99, 100, 101, 102, 103, 96), (107, 106, 105, 104), (109, 108, 106, 107), (111, 110, 108, 109), (113, 112, 110, 111), (115, 114, 112, 113), (117, 116, 114, 115), (119, 118, 116, 117), (104, 105, 118, 119), (106, 41, 40, 105), (123, 122, 121, 120), (125, 124, 122, 123), (127, 126, 124, 125), (129, 128, 126, 127), (131, 130, 128, 129), (133, 132, 130, 131), (135, 134, 132, 133), (120, 121, 134, 135), (122, 33, 32, 121), (139, 138, 137, 136), (141, 140, 138, 139), (143, 142, 140, 141), (145, 144, 142, 143), (147, 146, 144, 145), (149, 148, 146, 147), (151, 150, 148, 149), (136, 137, 150, 151), (138, 25, 24, 137), (155, 154, 153, 152), (157, 156, 154, 155), (159, 158, 156, 157), (161, 160, 158, 159), (163, 162, 160, 161), (165, 164, 162, 163), (167, 166, 164, 165), (152, 153, 166, 167), (152, 72, 73, 155), (23, 1, 2, 22), (22, 2, 3, 21), (21, 3, 4, 20), (20, 4, 5, 19), (19, 5, 6, 18), (18, 6, 7, 17), (17, 7, 0, 16), (16, 0, 1, 23)])
_uv = me_circle.uv_layers.new(name='UVMap')
_uv.uv.foreach_set('vector', [0.0, 0.0, 0.0, 0.0, 0.0, 0.0, 0.0, 0.0, 0.0, 0.0, 0.0, 0.0, 0.0, 0.0, 0.0, 0.0, 0.0, 0.0, 0.0, 0.0, 0.0, 0.0, 0.0, 0.0, 0.0, 0.0, 0.0, 0.0, 0.0, 0.0, 0.0, 0.0, 0.0, 0.0, 0.0, 0.0, 0.0, 0.0, 0.0, 0.0, 0.0, 0.0, 0.0, 0.0, 0.0, 0.0, 0.0, 0.0, 0.0, 0.0, 0.0, 0.0, 0.0, 0.0, 0.0, 0.0, 0.0, 0.0, 0.0, 0.0, 0.0, 0.0, 0.0, 0.0, 0.0, 0.0, 0.0, 0.0, 0.0, 0.0, 0.0, 0.0, 0.0, 0.0, 0.0, 0.0, 0.0, 0.0, 0.0, 0.0, 0.0, 0.0, 0.0, 0.0, 0.0, 0.0, 0.0, 0.0, 0.0, 0.0, 0.0, 0.0, 0.0, 0.0, 0.0, 0.0, 0.0, 0.0, 0.0, 0.0, 0.0, 0.0, 0.0, 0.0, 0.0, 0.0, 0.0, 0.0, 0.0, 0.0, 0.0, 0.0, 0.0, 0.0, 0.0, 0.0, 0.0, 0.0, 0.0, 0.0, 0.0, 0.0, 0.0, 0.0, 0.0, 0.0, 0.0, 0.0, 0.0, 0.0, 0.0, 0.0, 0.0, 0.0, 0.0, 0.0, 0.0, 0.0, 0.0, 0.0, 0.0, 0.0, 0.0, 0.0, 0.0, 0.0, 0.0, 0.0, 0.0, 0.0, 0.0, 0.0, 0.0, 0.0, 0.0, 0.0, 0.0, 0.0, 0.0, 0.0, 0.0, 0.0, 0.0, 0.0, 0.0, 0.0, 0.0, 0.0, 0.0, 0.0, 0.0, 0.0, 0.0, 0.0, 0.0, 0.0, 0.0, 0.0, 0.0, 0.0, 0.0, 0.0, 0.0, 0.0, 0.0, 0.0, 0.0, 0.0, 0.0, 0.0, 0.0, 0.0, 0.0, 0.0, 0.0, 0.0, 0.0, 0.0, 0.0, 0.0, 0.0, 0.0, 0.0, 0.0, 0.0, 0.0, 0.0, 0.0, 0.0, 0.0, 0.0, 0.0, 0.0, 0.0, 0.0, 0.0, 0.0, 0.0, 0.0, 0.0, 0.0, 0.0, 0.0, 0.0, 0.0, 0.0, 0.0, 0.0, 0.0, 0.0, 0.0, 0.0, 0.0, 0.0, 0.0, 0.0, 0.0, 0.0, 0.0, 0.0, 0.0, 0.0, 0.0, 0.0, 0.0, 0.0, 0.0, 0.0, 0.0, 0.0, 0.0, 0.0, 0.0, 0.0, 0.0, 0.0, 0.0, 0.0, 0.0, 0.0, 0.0, 0.0, 0.0, 0.0, 0.0, 0.0, 0.0, 0.0, 0.0, 0.0, 0.0, 0.0, 0.0, 0.0, 0.0, 0.0, 0.0, 0.0, 0.0, 0.0, 0.0, 0.0, 0.0, 0.0, 0.0, 0.0, 0.0, 0.0, 0.0, 0.0, 0.0, 0.0, 0.0, 0.0, 0.0, 0.0, 0.0, 0.0, 0.0, 0.0, 0.0, 0.0, 0.0, 0.0, 0.0, 0.0, 0.0, 0.0, 0.0, 0.0, 0.0, 0.0, 0.0, 0.0, 0.0, 0.0, 0.0, 0.0, 0.0, 0.0, 0.0, 0.0, 0.0, 0.0, 0.0, 0.0, 0.0, 0.0, 0.0, 0.0, 0.0, 0.0, 0.0, 0.0, 0.0, 0.0, 0.0, 0.0, 0.0, 0.0, 0.0, 0.0, 0.0, 0.0, 0.0, 0.0, 0.0, 0.0, 0.0, 0.0, 0.0, 0.0, 0.0, 0.0, 0.0, 0.0, 0.0, 0.0, 0.0, 0.0, 0.0, 0.0, 0.0, 0.0, 0.0, 0.0, 0.0, 0.0, 0.0, 0.0, 0.0, 0.0, 0.0, 0.0, 0.0, 0.0, 0.0, 0.0, 0.0, 0.0, 0.0, 0.0, 0.0, 0.0, 0.0, 0.0, 0.0, 0.0, 0.0, 0.0, 0.0, 0.0, 0.0, 0.0, 0.0, 0.0, 0.0, 0.0, 0.0, 0.0, 0.0, 0.0, 0.0, 0.0, 0.0, 0.0, 0.0, 0.0, 0.0, 0.0, 0.0, 0.0, 0.0, 0.0, 0.0, 0.0, 0.0, 0.0, 0.0, 0.0, 0.0, 0.0, 0.0, 0.0, 0.0, 0.0, 0.0, 0.0, 0.0, 0.0, 0.0, 0.0, 0.0, 0.0, 0.0, 0.0, 0.0, 0.0, 0.0, 0.0, 0.0, 0.0, 0.0, 0.0, 0.0, 0.0, 0.0, 0.0, 0.0, 0.0, 0.0, 0.0, 0.0, 0.0, 0.0, 0.0, 0.0, 0.0, 0.0, 0.0, 0.0, 0.0, 0.0, 0.0, 0.0, 0.0, 0.0, 0.0, 0.0, 0.0, 0.0, 0.0, 0.0, 0.0, 0.0, 0.0, 0.0, 0.0, 0.0, 0.0, 0.0, 0.0, 0.0, 0.0, 0.0, 0.0, 0.0, 0.0, 0.0, 0.0, 0.0, 0.0, 0.0, 0.0, 0.0, 0.0, 0.0, 0.0, 0.0, 0.0, 0.0, 0.0, 0.0, 0.0, 0.0, 0.0, 0.0, 0.0, 0.0, 0.0, 0.0, 0.0, 0.0, 0.0, 0.0, 0.0, 0.0, 0.0, 0.0, 0.0, 0.0, 0.0, 0.0, 0.0, 0.0, 0.0, 0.0, 0.0, 0.0, 0.0, 0.0, 0.0, 0.0, 0.0, 0.0, 0.0, 0.0, 0.0, 0.0, 0.0, 0.0, 0.0, 0.0, 0.0, 0.0, 0.0, 0.0, 0.0, 0.0, 0.0, 0.0, 0.0, 0.0, 0.0, 0.0, 0.0, 0.0, 0.0, 0.0, 0.0, 0.0, 0.0, 0.0, 0.0, 0.0, 0.0, 0.0, 0.0, 0.0, 0.0, 0.0, 0.0, 0.0, 0.0, 0.0, 0.0, 0.0, 0.0, 0.0, 0.0, 0.0, 0.0, 0.0, 0.0, 0.0, 0.0, 0.0, 0.0, 0.0, 0.0, 0.0, 0.0, 0.0, 0.0, 0.0, 0.0, 0.0, 0.0, 0.0, 0.0, 0.0, 0.0, 0.0, 0.0, 0.0, 0.0, 0.0, 0.0, 0.0, 0.0, 0.0, 0.0, 0.0, 0.0, 0.0, 0.0, 0.0, 0.0, 0.0, 0.0, 0.0, 0.0, 0.0, 0.0, 0.0, 0.0, 0.0, 0.0, 0.0, 0.0, 0.0, 0.0, 0.0, 0.0, 0.0, 0.0, 0.0, 0.0, 0.0, 0.0, 0.0, 0.0, 0.0, 0.0, 0.0, 0.0, 0.0, 0.0, 0.0, 0.0, 0.0, 0.0, 0.0, 0.0, 0.0, 0.0, 0.0, 0.0, 0.0, 0.0, 0.0, 0.0, 0.0, 0.0, 0.0, 0.0, 0.0, 0.0, 0.0, 0.0, 0.0, 0.0, 0.0, 0.0, 0.0, 0.0, 0.0, 0.0, 0.0, 0.0, 0.0, 0.0, 0.0, 0.0, 0.0, 0.0, 0.0, 0.0, 0.0, 0.0, 0.0, 0.0, 0.0, 0.0, 0.0, 0.0, 0.0, 0.0, 0.0, 0.0, 0.0, 0.0, 0.0, 0.0, 0.0, 0.0, 0.0, 0.0, 0.0, 0.0, 0.0, 0.0, 0.0, 0.0, 0.0, 0.0, 0.0, 0.0, 0.0, 0.0, 0.0, 0.0, 0.0, 0.0, 0.0, 0.0, 0.0, 0.0, 0.0, 0.0, 0.0, 0.0, 0.0, 0.0, 0.0, 0.0, 0.0, 0.0, 0.0, 0.0, 0.0, 0.0, 0.0, 0.0, 0.0, 0.0, 0.0, 0.0, 0.0, 0.0, 0.0, 0.0, 0.0, 0.0, 0.0, 0.0, 0.0, 0.0, 0.0, 0.0, 0.0, 0.0, 0.0, 0.0, 0.0, 0.0, 0.0, 0.0, 0.0, 0.0, 0.0, 0.0, 0.0, 0.0, 0.0, 0.0, 0.0, 0.0, 0.0, 0.0, 0.0, 0.0, 0.0, 0.0, 0.0, 0.0, 0.0, 0.0, 0.0, 0.0, 0.0, 0.0, 0.0, 0.0, 0.0, 0.0, 0.0, 0.0, 0.0, 0.0, 0.0, 0.0, 0.0, 0.0, 0.0, 0.0, 0.0, 0.0, 0.0, 0.0, 0.0, 0.0, 0.0, 0.0, 0.0, 0.0, 0.0, 0.0, 0.0, 0.0, 0.0, 0.0, 0.0, 0.0, 0.0, 0.0, 0.0, 0.0, 0.0, 0.0, 0.0, 0.0, 0.0, 0.0, 0.0, 0.0, 0.0, 0.0, 0.0, 0.0, 0.0, 0.0, 0.0, 0.0, 0.0, 0.0, 0.0, 0.0, 0.0, 0.0, 0.0, 0.0, 0.0, 0.0, 0.0, 0.0, 0.0, 0.0, 0.0, 0.0, 0.0, 0.0, 0.0, 0.0, 0.0, 0.0, 0.0, 0.0, 0.0, 0.0, 0.0, 0.0, 0.0, 0.0, 0.0, 0.0, 0.0, 0.0, 0.0, 0.0, 0.0, 0.0, 0.0, 0.0, 0.0, 0.0, 0.0, 0.0, 0.0, 0.0, 0.0, 0.0, 0.0, 0.0, 0.0, 0.0, 0.0, 0.0, 0.0, 0.0, 0.0, 0.0, 0.0, 0.0, 0.0, 0.0, 0.0, 0.0, 0.0, 0.0, 0.0, 0.0, 0.0, 0.0, 0.0, 0.0, 0.0, 0.0, 0.0, 0.0, 0.0, 0.0, 0.0, 0.0, 0.0, 0.0, 0.0, 0.0, 0.0, 0.0, 0.0, 0.0, 0.0, 0.0, 0.0, 0.0, 0.0, 0.0, 0.0, 0.0, 0.0, 0.0, 0.0, 0.0, 0.0, 0.0, 0.0, 0.0, 0.0, 0.0, 0.0, 0.0, 0.0, 0.0, 0.0, 0.0, 0.0, 0.0, 0.0, 0.0, 0.0, 0.0, 0.0, 0.0, 0.0, 0.0, 0.0, 0.0, 0.0, 0.0, 0.0, 0.0, 0.0, 0.0, 0.0, 0.0, 0.0, 0.0, 0.0, 0.0, 0.0, 0.0, 0.0, 0.0, 0.0, 0.0, 0.0, 0.0, 0.0, 0.0, 0.0, 0.0, 0.0, 0.0, 0.0, 0.0, 0.0, 0.0, 0.0, 0.0, 0.0, 0.0, 0.0, 0.0, 0.0, 0.0, 0.0, 0.0, 0.0, 0.0, 0.0, 0.0, 0.0, 0.0, 0.0, 0.0, 0.0, 0.0, 0.0, 0.0, 0.0, 0.0, 0.0, 0.0, 0.0, 0.0, 0.0, 0.0, 0.0, 0.0, 0.0, 0.0, 0.0, 0.0, 0.0, 0.0, 0.0, 0.0, 0.0, 0.0, 0.0, 0.0, 0.0, 0.0, 0.0, 0.0, 0.0, 0.0, 0.0, 0.0, 0.0, 0.0, 0.0, 0.0, 0.0, 0.0, 0.0, 0.0, 0.0, 0.0, 0.0, 0.0, 0.0, 0.0, 0.0, 0.0, 0.0, 0.0, 0.0, 0.0, 0.0, 0.0, 0.0, 0.0, 0.0, 0.0, 0.0, 0.0, 0.0, 0.0, 0.0, 0.0, 0.0, 0.0, 0.0, 0.0, 0.0, 0.0, 0.0, 0.0, 0.0, 0.0, 0.0, 0.0, 0.0, 0.0, 0.0, 0.0, 0.0, 0.0, 0.0, 0.0, 0.0, 0.0, 0.0, 0.0, 0.0, 0.0, 0.0, 0.0, 0.0, 0.0, 0.0, 0.0, 0.0, 0.0, 0.0, 0.0, 0.0, 0.0, 0.0, 0.0, 0.0, 0.0, 0.0, 0.0, 0.0, 0.0, 0.0, 0.0, 0.0, 0.0, 0.0, 0.0, 0.0, 0.0, 0.0, 0.0, 0.0, 0.0, 0.0, 0.0, 0.0, 0.0, 0.0, 0.0, 0.0, 0.0, 0.0, 0.0, 0.0, 0.0, 0.0, 0.0, 0.0, 0.0, 0.0, 0.0, 0.0, 0.0, 0.0, 0.0, 0.0, 0.0, 0.0, 0.0, 0.0, 0.0, 0.0, 0.0, 0.0, 0.0, 0.0, 0.0, 0.0, 0.0, 0.0, 0.0, 0.0, 0.0, 0.0, 0.0, 0.0, 0.0, 0.0, 0.0, 0.0, 0.0, 0.0, 0.0, 0.0, 0.0, 0.0, 0.0, 0.0, 0.0, 0.0, 0.0, 0.0, 0.0, 0.0, 0.0, 0.0, 0.0, 0.0, 0.0, 0.0, 0.0, 0.0, 0.0, 0.0, 0.0, 0.0, 0.0, 0.0, 0.0, 0.0, 0.0, 0.0, 0.0, 0.0, 0.0, 0.0, 0.0, 0.0, 0.0, 0.0, 0.0, 0.0, 0.0, 0.0, 0.0, 0.0, 0.0, 0.0, 0.0, 0.0, 0.0, 0.0, 0.0, 0.0, 0.0, 0.0, 0.0, 0.0, 0.0, 0.0, 0.0, 0.0, 0.0, 0.0, 0.0, 0.0, 0.0, 0.0, 0.0, 0.0, 0.0, 0.0, 0.0, 0.0, 0.0, 0.0, 0.0, 0.0, 0.0, 0.0, 0.0, 0.0, 0.0, 0.0, 0.0, 0.0, 0.0, 0.0, 0.0, 0.0, 0.0, 0.0, 0.0, 0.0, 0.0, 0.0, 0.0, 0.0, 0.0, 0.0, 0.0, 0.0, 0.0, 0.0, 0.0, 0.0, 0.0, 0.0, 0.0, 0.0, 0.0, 0.0, 0.0, 0.0, 0.0, 0.0, 0.0, 0.0, 0.0, 0.0, 0.0, 0.0, 0.0, 0.0, 0.0, 0.0, 0.0, 0.0, 0.0, 0.0, 0.0, 0.0, 0.0, 0.0, 0.0, 0.0, 0.0, 0.0, 0.0, 0.0, 0.0, 0.0, 0.0, 0.0, 0.0, 0.0, 0.0, 0.0, 0.0, 0.0, 0.0, 0.0, 0.0, 0.0, 0.0, 0.0, 0.0, 0.0, 0.0, 0.0, 0.0, 0.0, 0.0, 0.0, 0.0, 0.0, 0.0, 0.0, 0.0, 0.0, 0.0, 0.0, 0.0, 0.0, 0.0, 0.0, 0.0, 0.0, 0.0, 0.0, 0.0, 0.0, 0.0, 0.0, 0.0, 0.0, 0.0, 0.0, 0.0, 0.0, 0.0, 0.0, 0.0, 0.0, 0.0, 0.0, 0.0, 0.0, 0.0, 0.0, 0.0, 0.0, 0.0, 0.0, 0.0, 0.0, 0.0, 0.0, 0.0, 0.0, 0.0, 0.0, 0.0, 0.0, 0.0, 0.0, 0.0, 0.0, 0.0, 0.0, 0.0])
me_circle.use_remesh_fix_poles = True
me_circle.use_remesh_preserve_attributes = False
me_circle.update()
me_cylinder = bpy.data.meshes.new('Cylinder')
me_cylinder.from_pydata([(4.538e-08, 1.569, 0.0), (0.0, 1.0, 7.0), (0.3061, 1.539, 0.0), (0.1951, 0.9808, 7.0), (0.6004, 1.449, 0.0), (0.3827, 0.9239, 7.0), (0.8716, 1.304, 0.0), (0.5556, 0.8315, 7.0), (1.109, 1.109, 0.0), (0.7071, 0.7071, 7.0), (1.304, 0.8716, 0.0), (0.8315, 0.5556, 7.0), (1.449, 0.6004, 0.0), (0.9239, 0.3827, 7.0), (1.539, 0.3061, 0.0), (0.9808, 0.1951, 7.0), (1.569, -5.174e-08, 0.0), (1.0, -4.371e-08, 7.0), (1.539, -0.3061, 0.0), (0.9808, -0.1951, 7.0), (1.449, -0.6004, 0.0), (0.9239, -0.3827, 7.0), (1.304, -0.8716, 0.0), (0.8315, -0.5556, 7.0), (1.109, -1.109, 0.0), (0.7071, -0.7071, 7.0), (0.8716, -1.304, 0.0), (0.5556, -0.8315, 7.0), (0.6004, -1.449, 0.0), (0.3827, -0.9239, 7.0), (0.3061, -1.539, 0.0), (0.1951, -0.9808, 7.0), (-9.178e-08, -1.569, 0.0), (-8.742e-08, -1.0, 7.0), (-0.3061, -1.539, 0.0), (-0.1951, -0.9808, 7.0), (-0.6004, -1.449, 0.0), (-0.3827, -0.9239, 7.0), (-0.8716, -1.304, 0.0), (-0.5556, -0.8315, 7.0), (-1.109, -1.109, 0.0), (-0.7071, -0.7071, 7.0), (-1.304, -0.8716, 0.0), (-0.8315, -0.5556, 7.0), (-1.449, -0.6004, 0.0), (-0.9239, -0.3827, 7.0), (-1.539, -0.3061, 0.0), (-0.9808, -0.1951, 7.0), (-1.569, 3.554e-08, 0.0), (-1.0, 1.192e-08, 7.0), (-1.539, 0.3061, 0.0), (-0.9808, 0.1951, 7.0), (-1.449, 0.6004, 0.0), (-0.9239, 0.3827, 7.0), (-1.304, 0.8716, 0.0), (-0.8315, 0.5556, 7.0), (-1.109, 1.109, 0.0), (-0.7071, 0.7071, 7.0), (-0.8716, 1.304, 0.0), (-0.5556, 0.8315, 7.0), (-0.6004, 1.449, 0.0), (-0.3827, 0.9239, 7.0), (-0.3061, 1.539, 0.0), (-0.1951, 0.9808, 7.0)], [], [(0, 1, 3, 2), (2, 3, 5, 4), (4, 5, 7, 6), (6, 7, 9, 8), (8, 9, 11, 10), (10, 11, 13, 12), (12, 13, 15, 14), (14, 15, 17, 16), (16, 17, 19, 18), (18, 19, 21, 20), (20, 21, 23, 22), (22, 23, 25, 24), (24, 25, 27, 26), (26, 27, 29, 28), (28, 29, 31, 30), (30, 31, 33, 32), (32, 33, 35, 34), (34, 35, 37, 36), (36, 37, 39, 38), (38, 39, 41, 40), (40, 41, 43, 42), (42, 43, 45, 44), (44, 45, 47, 46), (46, 47, 49, 48), (48, 49, 51, 50), (50, 51, 53, 52), (52, 53, 55, 54), (54, 55, 57, 56), (56, 57, 59, 58), (58, 59, 61, 60), (3, 1, 63, 61, 59, 57, 55, 53, 51, 49, 47, 45, 43, 41, 39, 37, 35, 33, 31, 29, 27, 25, 23, 21, 19, 17, 15, 13, 11, 9, 7, 5), (60, 61, 63, 62), (62, 63, 1, 0), (0, 2, 4, 6, 8, 10, 12, 14, 16, 18, 20, 22, 24, 26, 28, 30, 32, 34, 36, 38, 40, 42, 44, 46, 48, 50, 52, 54, 56, 58, 60, 62)])
_uv = me_cylinder.uv_layers.new(name='UVMap')
_uv.uv.foreach_set('vector', [1.0, 0.5, 1.0, 1.0, 0.9688, 1.0, 0.9688, 0.5, 0.9688, 0.5, 0.9688, 1.0, 0.9375, 1.0, 0.9375, 0.5, 0.9375, 0.5, 0.9375, 1.0, 0.9062, 1.0, 0.9062, 0.5, 0.9062, 0.5, 0.9062, 1.0, 0.875, 1.0, 0.875, 0.5, 0.875, 0.5, 0.875, 1.0, 0.8438, 1.0, 0.8438, 0.5, 0.8438, 0.5, 0.8438, 1.0, 0.8125, 1.0, 0.8125, 0.5, 0.8125, 0.5, 0.8125, 1.0, 0.7812, 1.0, 0.7812, 0.5, 0.7812, 0.5, 0.7812, 1.0, 0.75, 1.0, 0.75, 0.5, 0.75, 0.5, 0.75, 1.0, 0.7188, 1.0, 0.7188, 0.5, 0.7188, 0.5, 0.7188, 1.0, 0.6875, 1.0, 0.6875, 0.5, 0.6875, 0.5, 0.6875, 1.0, 0.6562, 1.0, 0.6562, 0.5, 0.6562, 0.5, 0.6562, 1.0, 0.625, 1.0, 0.625, 0.5, 0.625, 0.5, 0.625, 1.0, 0.5938, 1.0, 0.5938, 0.5, 0.5938, 0.5, 0.5938, 1.0, 0.5625, 1.0, 0.5625, 0.5, 0.5625, 0.5, 0.5625, 1.0, 0.5312, 1.0, 0.5312, 0.5, 0.5312, 0.5, 0.5312, 1.0, 0.5, 1.0, 0.5, 0.5, 0.5, 0.5, 0.5, 1.0, 0.4688, 1.0, 0.4688, 0.5, 0.4688, 0.5, 0.4688, 1.0, 0.4375, 1.0, 0.4375, 0.5, 0.4375, 0.5, 0.4375, 1.0, 0.4062, 1.0, 0.4062, 0.5, 0.4062, 0.5, 0.4062, 1.0, 0.375, 1.0, 0.375, 0.5, 0.375, 0.5, 0.375, 1.0, 0.3438, 1.0, 0.3438, 0.5, 0.3438, 0.5, 0.3438, 1.0, 0.3125, 1.0, 0.3125, 0.5, 0.3125, 0.5, 0.3125, 1.0, 0.2812, 1.0, 0.2812, 0.5, 0.2812, 0.5, 0.2812, 1.0, 0.25, 1.0, 0.25, 0.5, 0.25, 0.5, 0.25, 1.0, 0.2188, 1.0, 0.2188, 0.5, 0.2188, 0.5, 0.2188, 1.0, 0.1875, 1.0, 0.1875, 0.5, 0.1875, 0.5, 0.1875, 1.0, 0.1562, 1.0, 0.1562, 0.5, 0.1562, 0.5, 0.1562, 1.0, 0.125, 1.0, 0.125, 0.5, 0.125, 0.5, 0.125, 1.0, 0.09375, 1.0, 0.09375, 0.5, 0.09375, 0.5, 0.09375, 1.0, 0.0625, 1.0, 0.0625, 0.5, 0.2968, 0.4854, 0.25, 0.49, 0.2032, 0.4854, 0.1582, 0.4717, 0.1167, 0.4496, 0.08029, 0.4197, 0.05045, 0.3833, 0.02827, 0.3418, 0.01461, 0.2968, 0.01, 0.25, 0.01461, 0.2032, 0.02827, 0.1582, 0.05045, 0.1167, 0.08029, 0.08029, 0.1167, 0.05045, 0.1582, 0.02827, 0.2032, 0.01461, 0.25, 0.01, 0.2968, 0.01461, 0.3418, 0.02827, 0.3833, 0.05045, 0.4197, 0.08029, 0.4496, 0.1167, 0.4717, 0.1582, 0.4854, 0.2032, 0.49, 0.25, 0.4854, 0.2968, 0.4717, 0.3418, 0.4496, 0.3833, 0.4197, 0.4197, 0.3833, 0.4496, 0.3418, 0.4717, 0.0625, 0.5, 0.0625, 1.0, 0.03125, 1.0, 0.03125, 0.5, 0.03125, 0.5, 0.03125, 1.0, 0.0, 1.0, 0.0, 0.5, 0.75, 0.49, 0.7968, 0.4854, 0.8418, 0.4717, 0.8833, 0.4496, 0.9197, 0.4197, 0.9496, 0.3833, 0.9717, 0.3418, 0.9854, 0.2968, 0.99, 0.25, 0.9854, 0.2032, 0.9717, 0.1582, 0.9496, 0.1167, 0.9197, 0.08029, 0.8833, 0.05045, 0.8418, 0.02827, 0.7968, 0.01461, 0.75, 0.01, 0.7032, 0.01461, 0.6582, 0.02827, 0.6167, 0.05045, 0.5803, 0.08029, 0.5504, 0.1167, 0.5283, 0.1582, 0.5146, 0.2032, 0.51, 0.25, 0.5146, 0.2968, 0.5283, 0.3418, 0.5504, 0.3833, 0.5803, 0.4197, 0.6167, 0.4496, 0.6582, 0.4717, 0.7032, 0.4854])
me_cylinder.use_remesh_fix_poles = True
me_cylinder.use_remesh_preserve_attributes = False
me_cylinder.update()
me_icosphere_004 = bpy.data.meshes.new('Icosphere.004')
me_icosphere_004.from_pydata([(0.0, 0.0, -4.0), (2.894, -2.103, -1.789), (-1.106, -3.403, -1.789), (-3.578, 0.0, -1.789), (-1.106, 3.403, -1.789), (2.894, 2.103, -1.789), (1.106, -3.403, 1.789), (-2.894, -2.103, 1.789), (-2.894, 2.103, 1.789), (1.106, 3.403, 1.789), (3.578, 0.0, 1.789), (0.0, 0.0, 4.0), (-1.287, -1.506, -2.268), (1.608, -3.609, -0.05647), (-2.392, -4.909, -0.05647), (-4.865, -1.506, -0.05647), (-2.392, 1.896, -0.05647), (1.608, 0.5967, -0.05647), (-0.1813, -4.909, 3.521), (-4.181, -3.609, 3.521), (-4.181, 0.5967, 3.521), (-0.1813, 1.896, 3.521), (2.291, -1.506, 3.521), (-1.287, -1.506, 5.732), (0.4005, -3.277, -4.318), (3.295, -5.38, -2.107), (-0.705, -6.68, -2.107), (-3.177, -3.277, -2.107), (-0.705, 0.1254, -2.107), (3.295, -1.174, -2.107), (1.506, -6.68, 1.471), (-2.494, -5.38, 1.471), (-2.494, -1.174, 1.471), (1.506, 0.1254, 1.471), (3.978, -3.277, 1.471), (0.4005, -3.277, 3.682), (-3.328, -1.401, -1.934), (-1.161, -2.975, -0.2784), (-4.156, -3.948, -0.2784), (-6.006, -1.401, -0.2784), (-4.156, 1.146, -0.2784), (-1.161, 0.1733, -0.2784), (-2.501, -3.948, 2.4), (-5.495, -2.975, 2.4), (-5.495, 0.1733, 2.4), (-2.501, 1.146, 2.4), (-0.6499, -1.401, 2.4), (-3.328, -1.401, 4.055)], [], [(0, 1, 2), (1, 0, 5), (0, 2, 3), (0, 3, 4), (0, 4, 5), (1, 5, 10), (2, 1, 6), (3, 2, 7), (4, 3, 8), (5, 4, 9), (1, 10, 6), (2, 6, 7), (3, 7, 8), (4, 8, 9), (5, 9, 10), (6, 10, 11), (7, 6, 11), (8, 7, 11), (9, 8, 11), (10, 9, 11), (12, 13, 14), (13, 12, 17), (12, 14, 15), (12, 15, 16), (12, 16, 17), (13, 17, 22), (14, 13, 18), (15, 14, 19), (16, 15, 20), (17, 16, 21), (13, 22, 18), (14, 18, 19), (15, 19, 20), (16, 20, 21), (17, 21, 22), (18, 22, 23), (19, 18, 23), (20, 19, 23), (21, 20, 23), (22, 21, 23), (24, 25, 26), (25, 24, 29), (24, 26, 27), (24, 27, 28), (24, 28, 29), (25, 29, 34), (26, 25, 30), (27, 26, 31), (28, 27, 32), (29, 28, 33), (25, 34, 30), (26, 30, 31), (27, 31, 32), (28, 32, 33), (29, 33, 34), (30, 34, 35), (31, 30, 35), (32, 31, 35), (33, 32, 35), (34, 33, 35), (36, 37, 38), (37, 36, 41), (36, 38, 39), (36, 39, 40), (36, 40, 41), (37, 41, 46), (38, 37, 42), (39, 38, 43), (40, 39, 44), (41, 40, 45), (37, 46, 42), (38, 42, 43), (39, 43, 44), (40, 44, 45), (41, 45, 46), (42, 46, 47), (43, 42, 47), (44, 43, 47), (45, 44, 47), (46, 45, 47)])
_uv = me_icosphere_004.uv_layers.new(name='UVMap')
_uv.uv.foreach_set('vector', [0.1818, 0.0, 0.2727, 0.1575, 0.09091, 0.1575, 0.2727, 0.1575, 0.3636, 0.0, 0.4545, 0.1575, 0.9091, 0.0, 1.0, 0.1575, 0.8182, 0.1575, 0.7273, 0.0, 0.8182, 0.1575, 0.6364, 0.1575, 0.5455, 0.0, 0.6364, 0.1575, 0.4545, 0.1575, 0.2727, 0.1575, 0.4545, 0.1575, 0.3636, 0.3149, 0.09091, 0.1575, 0.2727, 0.1575, 0.1818, 0.3149, 0.8182, 0.1575, 1.0, 0.1575, 0.9091, 0.3149, 0.6364, 0.1575, 0.8182, 0.1575, 0.7273, 0.3149, 0.4545, 0.1575, 0.6364, 0.1575, 0.5455, 0.3149, 0.2727, 0.1575, 0.3636, 0.3149, 0.1818, 0.3149, 0.09091, 0.1575, 0.1818, 0.3149, 0.0, 0.3149, 0.8182, 0.1575, 0.9091, 0.3149, 0.7273, 0.3149, 0.6364, 0.1575, 0.7273, 0.3149, 0.5455, 0.3149, 0.4545, 0.1575, 0.5455, 0.3149, 0.3636, 0.3149, 0.1818, 0.3149, 0.3636, 0.3149, 0.2727, 0.4724, 0.0, 0.3149, 0.1818, 0.3149, 0.09091, 0.4724, 0.7273, 0.3149, 0.9091, 0.3149, 0.8182, 0.4724, 0.5455, 0.3149, 0.7273, 0.3149, 0.6364, 0.4724, 0.3636, 0.3149, 0.5455, 0.3149, 0.4545, 0.4724, 0.1818, 0.0, 0.2727, 0.1575, 0.09091, 0.1575, 0.2727, 0.1575, 0.3636, 0.0, 0.4545, 0.1575, 0.9091, 0.0, 1.0, 0.1575, 0.8182, 0.1575, 0.7273, 0.0, 0.8182, 0.1575, 0.6364, 0.1575, 0.5455, 0.0, 0.6364, 0.1575, 0.4545, 0.1575, 0.2727, 0.1575, 0.4545, 0.1575, 0.3636, 0.3149, 0.09091, 0.1575, 0.2727, 0.1575, 0.1818, 0.3149, 0.8182, 0.1575, 1.0, 0.1575, 0.9091, 0.3149, 0.6364, 0.1575, 0.8182, 0.1575, 0.7273, 0.3149, 0.4545, 0.1575, 0.6364, 0.1575, 0.5455, 0.3149, 0.2727, 0.1575, 0.3636, 0.3149, 0.1818, 0.3149, 0.09091, 0.1575, 0.1818, 0.3149, 0.0, 0.3149, 0.8182, 0.1575, 0.9091, 0.3149, 0.7273, 0.3149, 0.6364, 0.1575, 0.7273, 0.3149, 0.5455, 0.3149, 0.4545, 0.1575, 0.5455, 0.3149, 0.3636, 0.3149, 0.1818, 0.3149, 0.3636, 0.3149, 0.2727, 0.4724, 0.0, 0.3149, 0.1818, 0.3149, 0.09091, 0.4724, 0.7273, 0.3149, 0.9091, 0.3149, 0.8182, 0.4724, 0.5455, 0.3149, 0.7273, 0.3149, 0.6364, 0.4724, 0.3636, 0.3149, 0.5455, 0.3149, 0.4545, 0.4724, 0.1818, 0.0, 0.2727, 0.1575, 0.09091, 0.1575, 0.2727, 0.1575, 0.3636, 0.0, 0.4545, 0.1575, 0.9091, 0.0, 1.0, 0.1575, 0.8182, 0.1575, 0.7273, 0.0, 0.8182, 0.1575, 0.6364, 0.1575, 0.5455, 0.0, 0.6364, 0.1575, 0.4545, 0.1575, 0.2727, 0.1575, 0.4545, 0.1575, 0.3636, 0.3149, 0.09091, 0.1575, 0.2727, 0.1575, 0.1818, 0.3149, 0.8182, 0.1575, 1.0, 0.1575, 0.9091, 0.3149, 0.6364, 0.1575, 0.8182, 0.1575, 0.7273, 0.3149, 0.4545, 0.1575, 0.6364, 0.1575, 0.5455, 0.3149, 0.2727, 0.1575, 0.3636, 0.3149, 0.1818, 0.3149, 0.09091, 0.1575, 0.1818, 0.3149, 0.0, 0.3149, 0.8182, 0.1575, 0.9091, 0.3149, 0.7273, 0.3149, 0.6364, 0.1575, 0.7273, 0.3149, 0.5455, 0.3149, 0.4545, 0.1575, 0.5455, 0.3149, 0.3636, 0.3149, 0.1818, 0.3149, 0.3636, 0.3149, 0.2727, 0.4724, 0.0, 0.3149, 0.1818, 0.3149, 0.09091, 0.4724, 0.7273, 0.3149, 0.9091, 0.3149, 0.8182, 0.4724, 0.5455, 0.3149, 0.7273, 0.3149, 0.6364, 0.4724, 0.3636, 0.3149, 0.5455, 0.3149, 0.4545, 0.4724, 0.1818, 0.0, 0.2727, 0.1575, 0.09091, 0.1575, 0.2727, 0.1575, 0.3636, 0.0, 0.4545, 0.1575, 0.9091, 0.0, 1.0, 0.1575, 0.8182, 0.1575, 0.7273, 0.0, 0.8182, 0.1575, 0.6364, 0.1575, 0.5455, 0.0, 0.6364, 0.1575, 0.4545, 0.1575, 0.2727, 0.1575, 0.4545, 0.1575, 0.3636, 0.3149, 0.09091, 0.1575, 0.2727, 0.1575, 0.1818, 0.3149, 0.8182, 0.1575, 1.0, 0.1575, 0.9091, 0.3149, 0.6364, 0.1575, 0.8182, 0.1575, 0.7273, 0.3149, 0.4545, 0.1575, 0.6364, 0.1575, 0.5455, 0.3149, 0.2727, 0.1575, 0.3636, 0.3149, 0.1818, 0.3149, 0.09091, 0.1575, 0.1818, 0.3149, 0.0, 0.3149, 0.8182, 0.1575, 0.9091, 0.3149, 0.7273, 0.3149, 0.6364, 0.1575, 0.7273, 0.3149, 0.5455, 0.3149, 0.4545, 0.1575, 0.5455, 0.3149, 0.3636, 0.3149, 0.1818, 0.3149, 0.3636, 0.3149, 0.2727, 0.4724, 0.0, 0.3149, 0.1818, 0.3149, 0.09091, 0.4724, 0.7273, 0.3149, 0.9091, 0.3149, 0.8182, 0.4724, 0.5455, 0.3149, 0.7273, 0.3149, 0.6364, 0.4724, 0.3636, 0.3149, 0.5455, 0.3149, 0.4545, 0.4724])
me_icosphere_004.use_remesh_fix_poles = True
me_icosphere_004.use_remesh_preserve_attributes = False
me_icosphere_004.update()
me_icosphere_001 = bpy.data.meshes.new('Icosphere.001')
me_icosphere_001.from_pydata([(13.82, -42.53, 22.36), (-36.18, -26.29, 22.36), (-36.18, 26.29, 22.36), (13.82, 42.53, 22.36), (44.72, 0.0, 22.36), (0.0, 0.0, 50.0), (47.55, -15.45, 0.0), (47.55, 15.45, 0.0), (0.0, -50.0, 0.0), (29.39, -40.45, 0.0), (-47.55, -15.45, 0.0), (-29.39, -40.45, 0.0), (-29.39, 40.45, 0.0), (-47.55, 15.45, 0.0), (29.39, 40.45, 0.0), (0.0, 50.0, 0.0), (34.41, -25.0, 26.29), (-13.14, -40.45, 26.29), (-42.53, 0.0, 26.29), (-13.14, 40.45, 26.29), (34.41, 25.0, 26.29), (8.123, -25.0, 42.53), (26.29, 0.0, 42.53), (-21.27, -15.45, 42.53), (-21.27, 15.45, 42.53), (8.123, 25.0, 42.53)], [], [(0, 21, 16), (1, 23, 17), (2, 24, 18), (3, 25, 19), (4, 22, 20), (22, 5, 25), (22, 25, 20), (20, 25, 3), (25, 5, 24), (25, 24, 19), (19, 24, 2), (24, 5, 23), (24, 23, 18), (18, 23, 1), (23, 5, 21), (23, 21, 17), (17, 21, 0), (21, 5, 22), (21, 22, 16), (16, 22, 4), (7, 4, 20), (7, 20, 14), (14, 20, 3), (15, 3, 19), (15, 19, 12), (12, 19, 2), (13, 2, 18), (13, 18, 10), (10, 18, 1), (11, 1, 17), (11, 17, 8), (8, 17, 0), (9, 0, 16), (9, 16, 6), (6, 16, 4), (14, 3, 15), (12, 2, 13), (10, 1, 11), (8, 0, 9), (6, 4, 7)])
_uv = me_icosphere_001.uv_layers.new(name='UVMap')
_uv.uv.foreach_set('vector', [0.1818, 0.3149, 0.2273, 0.3937, 0.2727, 0.3149, 0.0, 0.3149, 0.04546, 0.3937, 0.09091, 0.3149, 0.7273, 0.3149, 0.7727, 0.3937, 0.8182, 0.3149, 0.5455, 0.3149, 0.5909, 0.3937, 0.6364, 0.3149, 0.3636, 0.3149, 0.4091, 0.3937, 0.4545, 0.3149, 0.4091, 0.3937, 0.4545, 0.4724, 0.5, 0.3937, 0.4091, 0.3937, 0.5, 0.3937, 0.4545, 0.3149, 0.4545, 0.3149, 0.5, 0.3937, 0.5455, 0.3149, 0.5909, 0.3937, 0.6364, 0.4724, 0.6818, 0.3937, 0.5909, 0.3937, 0.6818, 0.3937, 0.6364, 0.3149, 0.6364, 0.3149, 0.6818, 0.3937, 0.7273, 0.3149, 0.7727, 0.3937, 0.8182, 0.4724, 0.8636, 0.3937, 0.7727, 0.3937, 0.8636, 0.3937, 0.8182, 0.3149, 0.8182, 0.3149, 0.8636, 0.3937, 0.9091, 0.3149, 0.04546, 0.3937, 0.09091, 0.4724, 0.1364, 0.3937, 0.04546, 0.3937, 0.1364, 0.3937, 0.09091, 0.3149, 0.09091, 0.3149, 0.1364, 0.3937, 0.1818, 0.3149, 0.2273, 0.3937, 0.2727, 0.4724, 0.3182, 0.3937, 0.2273, 0.3937, 0.3182, 0.3937, 0.2727, 0.3149, 0.2727, 0.3149, 0.3182, 0.3937, 0.3636, 0.3149, 0.4091, 0.2362, 0.3636, 0.3149, 0.4545, 0.3149, 0.4091, 0.2362, 0.4545, 0.3149, 0.5, 0.2362, 0.5, 0.2362, 0.4545, 0.3149, 0.5455, 0.3149, 0.5909, 0.2362, 0.5455, 0.3149, 0.6364, 0.3149, 0.5909, 0.2362, 0.6364, 0.3149, 0.6818, 0.2362, 0.6818, 0.2362, 0.6364, 0.3149, 0.7273, 0.3149, 0.7727, 0.2362, 0.7273, 0.3149, 0.8182, 0.3149, 0.7727, 0.2362, 0.8182, 0.3149, 0.8636, 0.2362, 0.8636, 0.2362, 0.8182, 0.3149, 0.9091, 0.3149, 0.04546, 0.2362, 0.0, 0.3149, 0.09091, 0.3149, 0.04546, 0.2362, 0.09091, 0.3149, 0.1364, 0.2362, 0.1364, 0.2362, 0.09091, 0.3149, 0.1818, 0.3149, 0.2273, 0.2362, 0.1818, 0.3149, 0.2727, 0.3149, 0.2273, 0.2362, 0.2727, 0.3149, 0.3182, 0.2362, 0.3182, 0.2362, 0.2727, 0.3149, 0.3636, 0.3149, 0.5, 0.2362, 0.5455, 0.3149, 0.5909, 0.2362, 0.6818, 0.2362, 0.7273, 0.3149, 0.7727, 0.2362, 0.8636, 0.2362, 0.9091, 0.3149, 0.9545, 0.2362, 0.1364, 0.2362, 0.1818, 0.3149, 0.2273, 0.2362, 0.3182, 0.2362, 0.3636, 0.3149, 0.4091, 0.2362])
me_icosphere_001.use_remesh_fix_poles = True
me_icosphere_001.use_remesh_preserve_attributes = False
me_icosphere_001.update()
me_icosphere_005 = bpy.data.meshes.new('Icosphere.005')
me_icosphere_005.from_pydata([(47.55, -15.45, 0.0), (47.55, 15.45, 0.0), (0.0, -50.0, 0.0), (29.39, -40.45, 0.0), (-47.55, -15.45, 0.0), (-29.39, -40.45, 0.0), (-29.39, 40.45, 0.0), (-47.55, 15.45, 0.0), (29.39, 40.45, 0.0), (0.0, 50.0, 0.0)], [], [(1, 8, 9, 6, 7, 4, 5, 2, 3, 0)])
_uv = me_icosphere_005.uv_layers.new(name='UVMap')
_uv.uv.foreach_set('vector', [0.4091, 0.2362, 0.5, 0.2362, 0.5909, 0.2362, 0.6818, 0.2362, 0.7727, 0.2362, 0.8636, 0.2362, 0.04546, 0.2362, 0.1364, 0.2362, 0.2273, 0.2362, 0.3182, 0.2362])
me_icosphere_005.use_remesh_fix_poles = True
me_icosphere_005.use_remesh_preserve_attributes = False
me_icosphere_005.update()

# ---- objects
ob_house_distance_1 = bpy.data.objects.new('House_Distance_1', me_cube)
ob_house_distance_3 = bpy.data.objects.new('House_distance_3', me_cube_001)
ob_gas_station = bpy.data.objects.new('Gas Station', me_cube_002)
ob_house_distance_2 = bpy.data.objects.new('House_Distance_2', me_cube_005)
ob_streetlight = bpy.data.objects.new('Streetlight', me_cube_007)
ob_fountain = bpy.data.objects.new('Fountain', me_circle)
ob_tree = bpy.data.objects.new('Tree', me_cylinder)
ob_leaves = bpy.data.objects.new('Leaves', me_icosphere_004)
ob_dome = bpy.data.objects.new('Dome', me_icosphere_001)
ob_floor = bpy.data.objects.new('Floor', me_icosphere_005)

# ---- transforms, parenting, visibility, modifiers, constraints
ob_house_distance_1.location = (100.0, 0.0, 0.0)
ob_house_distance_3.location = (70.0, 0.0, 0.0)
ob_gas_station.location = (40.0, 0.0, 0.0)
ob_house_distance_2.location = (130.0, 0.0, 0.0)
ob_streetlight.location = (20.0, 0.0, 0.0)
ob_streetlight.scale = (0.3, 0.3, 0.3)
ob_fountain.location = (10.0, 0.0, 0.0)
ob_tree.location = (0.0, 0.0, 0.0)
ob_tree.scale = (0.2446, 0.2446, 1.0)
ob_leaves.parent = ob_tree
ob_leaves.matrix_parent_inverse = Matrix(((4.088, -0.0, 0.0, -0.0), (-0.0, 4.088, -0.0, 0.0), (0.0, -0.0, 1.0, -0.0), (-0.0, 0.0, -0.0, 1.0)))
ob_leaves.location = (0.8297, 0.9711, 6.827)
ob_leaves.scale = (0.6447, 0.6447, 0.6447)
ob_dome.location = (0.0, 0.0, 0.0)
ob_dome.scale = (2.0, 2.0, 2.0)
ob_floor.parent = ob_dome
ob_floor.matrix_parent_inverse = Matrix(((0.5001, -0.0, 0.0, -0.0), (-0.0, 0.5001, -0.0, 0.0), (0.0, -0.0, 0.5001, -0.0), (-0.0, 0.0, -0.0, 1.0)))
ob_floor.location = (0.0, 0.0, 0.0)
ob_floor.scale = (2.0, 2.0, 2.0)

# ---- collection membership
col_city.objects.link(ob_house_distance_1)
col_city.objects.link(ob_house_distance_3)
col_city.objects.link(ob_gas_station)
col_city.objects.link(ob_house_distance_2)
col_city.objects.link(ob_streetlight)
col_city.objects.link(ob_fountain)
col_city.objects.link(ob_tree)
col_city.objects.link(ob_leaves)
col_dome.objects.link(ob_dome)
col_dome.objects.link(ob_floor)
def _layer_coll(name, lc=None):
    lc = lc or bpy.context.view_layer.layer_collection
    for c in lc.children:
        if c.name == name: return c
        r = _layer_coll(name, c)
        if r: return r
_layer_coll('Dome').exclude = True

# ---- scene / render settings (as saved in the file)
scene.frame_start = 1; scene.frame_end = 250; scene.frame_set(33)
scene.render.engine = 'BLENDER_EEVEE_NEXT'
scene.cycles.sampling_pattern = 'TABULATED_SOBOL'
scene.cycles.use_light_tree = False
scene.view_settings.view_transform = 'Filmic'
bpy.context.view_layer.update()

# ---- added for rendering (the .blend has no active camera and no usable light): camera, sun
cam_auto = bpy.data.cameras.new('AutoCamera')
cam_auto.lens = 50.0
cam_auto.sensor_width = 36.0
cam_auto.clip_end = 3599.83
ob_auto_camera = bpy.data.objects.new('AutoCamera', cam_auto)
scene.collection.objects.link(ob_auto_camera)
ob_auto_camera.location = (252.393, -246.143, 192.297)
ob_auto_camera.rotation_euler = (1.09748, -7.21219e-08, 0.694738)
scene.camera = ob_auto_camera
light_auto_sun = bpy.data.lights.new('AutoSun', 'SUN')
light_auto_sun.energy = 3.0
light_auto_sun.angle = 0.0523599
ob_auto_sun = bpy.data.objects.new('AutoSun', light_auto_sun)
scene.collection.objects.link(ob_auto_sun)
ob_auto_sun.rotation_euler = (0.872665, 0.174533, 0.523599)
bpy.context.view_layer.update()
